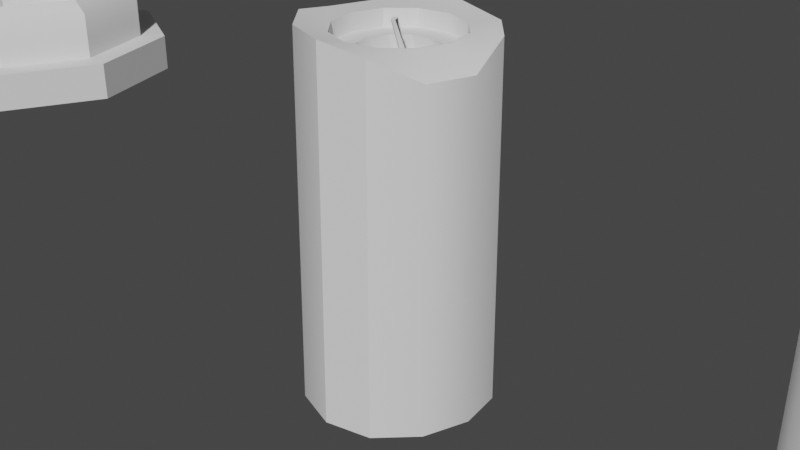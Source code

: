 # Source: Candle.blend  (saved by Blender 3.5.10; exported with 4.5.12 LTS)
import bpy
from mathutils import Matrix  # noqa: F401  (used for matrix-valued properties, if any)

bpy.ops.wm.read_factory_settings(use_empty=True)
scene = bpy.context.scene
scene.name = 'Scene'

# ---- collections
col_collection = bpy.data.collections.new('Collection'); scene.collection.children.link(col_collection)

# ---- node groups
ng_auto_smooth = bpy.data.node_groups.new('Auto Smooth', 'GeometryNodeTree')
_s = ng_auto_smooth.interface.new_socket(name='Geometry', in_out='OUTPUT', socket_type='NodeSocketGeometry')
_s = ng_auto_smooth.interface.new_socket(name='Geometry', in_out='INPUT', socket_type='NodeSocketGeometry')
_s = ng_auto_smooth.interface.new_socket(name='Angle', in_out='INPUT', socket_type='NodeSocketFloat')
_s.subtype = 'ANGLE'
_s.min_value = 0.0
_s.max_value = 3.142
ng_auto_smooth.is_modifier = True
_N = ng_auto_smooth.nodes; _L = ng_auto_smooth.links
n0 = _N.new('NodeGroupOutput'); n0.name = 'Group Output'; n0.location = (480, -100)
n1 = _N.new('NodeGroupInput'); n1.name = 'Group Input'; n1.location = (-420, -300)
n2 = _N.new('NodeGroupInput'); n2.name = 'Group Input.001'; n2.location = (-60, -100)
n3 = _N.new('GeometryNodeSetShadeSmooth'); n3.name = 'Set Shade Smooth'; n3.location = (120, -100)
n3.domain = 'EDGE'
n4 = _N.new('GeometryNodeSetShadeSmooth'); n4.name = 'Set Shade Smooth.001'; n4.location = (300, -100)
n5 = _N.new('GeometryNodeInputMeshEdgeAngle'); n5.name = 'Edge Angle'; n5.location = (-420, -220)
n6 = _N.new('GeometryNodeInputEdgeSmooth'); n6.name = 'Is Edge Smooth'; n6.location = (-60, -160)
n7 = _N.new('GeometryNodeInputShadeSmooth'); n7.name = 'Is Face Smooth'; n7.location = (-240, -340)
n8 = _N.new('FunctionNodeBooleanMath'); n8.name = 'Boolean Math'; n8.location = (-60, -220)
n9 = _N.new('FunctionNodeCompare'); n9.name = 'Compare'; n9.location = (-240, -180)
n9.operation = 'LESS_EQUAL'
_L.new(n5.outputs[0], n9.inputs[0])
_L.new(n4.outputs[0], n0.inputs[0])
_L.new(n1.outputs[1], n9.inputs[1])
_L.new(n9.outputs[0], n8.inputs[0])
_L.new(n7.outputs[0], n8.inputs[1])
_L.new(n2.outputs[0], n3.inputs[0])
_L.new(n6.outputs[0], n3.inputs[1])
_L.new(n3.outputs[0], n4.inputs[0])
_L.new(n8.outputs[0], n3.inputs[2])
n0.is_active_output = True

# ---- world
world_world = bpy.data.worlds.new('World'); scene.world = world_world
world_world.use_nodes = True; world_world.node_tree.nodes.clear()
_N = world_world.node_tree.nodes; _L = world_world.node_tree.links
n0 = _N.new('ShaderNodeOutputWorld'); n0.name = 'World Output'; n0.location = (300, 300)
n1 = _N.new('ShaderNodeBackground'); n1.name = 'Background'; n1.location = (10, 300)
n1.inputs[0].default_value = (0.05088, 0.05088, 0.05088, 1.0)
_L.new(n1.outputs[0], n0.inputs[0])
n0.is_active_output = True
world_world.color = (0.05088, 0.05088, 0.05088)
world_world.use_sun_shadow = False
world_world.sun_shadow_jitter_overblur = 0.0

# ---- cameras
cam_camera = bpy.data.cameras.new('Camera')
cam_camera.clip_end = 100.0
cam_camera.ortho_scale = 7.314

# ---- meshes
me_cylinder_001 = bpy.data.meshes.new('Cylinder.001')
me_cylinder_001.from_pydata([(0.2138, 1.051, -0.9966), (-5.779e-10, 0.6763, 1.0), (0.5189, 0.8988, -0.9961), (0.3382, 0.5857, 1.0), (0.8988, 0.5189, -0.9961), (0.5857, 0.3382, 1.0), (1.038, 0.0, -0.9809), (0.6763, 3.265e-09, 1.0), (0.8988, -0.5189, -0.9809), (0.5857, -0.3382, 1.0), (0.5189, -0.8988, -0.9961), (0.3382, -0.5857, 1.0), (0.0, -1.038, -1.002), (3.574e-09, -0.6763, 1.0), (-0.5189, -0.8988, -1.002), (-0.3382, -0.5857, 1.0), (-0.8988, -0.5189, -1.002), (-0.5857, -0.3382, 1.0), (-1.038, 1.164e-08, -0.9961), (-0.6763, -1.206e-09, 1.0), (-0.8988, 0.5189, -0.9961), (-0.5857, 0.3382, 1.0), (-0.3047, 0.923, -1.0), (-0.3382, 0.5857, 1.0), (0.5, 0.866, 1.0), (-0.2142, 0.976, 1.033), (0.866, 0.5, 1.0), (1.0, 0.0, 0.8865), (0.866, -0.5, 0.8865), (0.5, -0.866, 1.0), (0.0, -1.0, 1.045), (-0.5, -0.866, 1.045), (-0.866, -0.5, 1.045), (-1.0, 0.0, 1.0), (-0.866, 0.5, 1.0), (-0.7138, 0.8522, 1.004), (0.3485, 0.6036, 1.0), (1.338e-09, 0.697, 1.0), (0.6036, 0.3485, 1.0), (0.697, 1.03e-09, 1.0), (0.6036, -0.3485, 1.0), (0.3485, -0.6036, 1.0), (1.338e-09, -0.697, 1.0), (-0.3485, -0.6036, 1.0), (-0.6036, -0.3485, 1.0), (-0.697, 1.03e-09, 1.0), (-0.6036, 0.3485, 1.0), (-0.3485, 0.6036, 1.0), (0.2154, 0.3731, 0.9004), (-1.818e-08, 0.4309, 0.9022), (0.3731, 0.2154, 0.9004), (0.4309, 3.324e-09, 0.9022), (0.3731, -0.2154, 0.9022), (0.2154, -0.3731, 0.9022), (-1.27e-08, -0.4309, 0.9022), (-0.2154, -0.3731, 0.9022), (-0.3731, -0.2154, 0.9022), (-0.4309, -1.973e-09, 0.9022), (-0.3731, 0.2154, 0.9022), (-0.2154, 0.3731, 0.9022), (0.3382, 0.5857, 0.9022), (-2.592e-08, 0.6763, 0.9022), (0.5857, 0.3382, 0.9022), (0.6763, 3.265e-09, 0.9022), (0.5857, -0.3382, 0.9022), (0.3382, -0.5857, 0.9022), (-2.176e-08, -0.6763, 0.9022), (-0.3382, -0.5857, 0.9022), (-0.5857, -0.3382, 0.9022), (-0.6763, -1.206e-09, 0.9022), (-0.5857, 0.3382, 0.9022), (-0.3382, 0.5857, 0.9022), (-0.004375, 0.01819, 0.8688), (0.01347, 0.01321, 0.8688), (-0.01744, 0.03108, 0.8701), (-0.02222, 0.04842, 0.8724), (-0.01744, 0.06555, 0.875), (-0.004375, 0.0779, 0.8772), (0.01347, 0.08215, 0.8785), (-0.02638, 0.03033, 0.8749), (-0.01331, 0.01745, 0.8736), (0.04917, 0.04694, 0.875), (0.04408, 0.08095, 0.8683), (0.03101, 0.06861, 0.866), (0.2154, 0.3731, 0.7972), (-4.091e-08, 0.4309, 0.7954), (0.3731, 0.2154, 0.7972), (0.4309, 3.324e-09, 0.7954), (0.3731, -0.2154, 0.7954), (0.2154, -0.3731, 0.7954), (-3.542e-08, -0.4309, 0.7954), (-0.2731, -0.42, 0.7917), (-0.4308, -0.2623, 0.7917), (-0.4309, -1.973e-09, 0.7954), (-0.3734, 0.2666, 0.7913), (-0.2157, 0.4243, 0.7913), (-0.03132, -0.07717, 1.039), (-0.01347, -0.08215, 1.039), (-0.04439, -0.06428, 1.041), (-0.04917, -0.04694, 1.043), (-0.04439, -0.02981, 1.046), (-0.03132, -0.01746, 1.048), (-0.01347, -0.01321, 1.049), (0.004375, -0.01819, 1.049), (0.01744, -0.03108, 1.048), (0.02222, -0.04842, 1.046), (0.01744, -0.06555, 1.043), (0.004375, -0.0779, 1.041)], [], [(0, 25, 24, 2), (2, 24, 26, 4), (4, 26, 27, 6), (6, 27, 28, 8), (8, 28, 29, 10), (10, 29, 30, 12), (12, 30, 31, 14), (14, 31, 32, 16), (16, 32, 33, 18), (18, 33, 34, 20), (3, 1, 61, 60), (20, 34, 35, 22), (22, 35, 25, 0), (0, 2, 4, 6, 8, 10, 12, 14, 16, 18, 20, 22), (37, 36, 24, 25), (36, 38, 26, 24), (38, 39, 27, 26), (39, 40, 28, 27), (40, 41, 29, 28), (41, 42, 30, 29), (42, 43, 31, 30), (43, 44, 32, 31), (44, 45, 33, 32), (45, 46, 34, 33), (46, 47, 35, 34), (47, 37, 25, 35), (1, 3, 36, 37), (3, 5, 38, 36), (5, 7, 39, 38), (7, 9, 40, 39), (9, 11, 41, 40), (11, 13, 42, 41), (13, 15, 43, 42), (15, 17, 44, 43), (17, 19, 45, 44), (19, 21, 46, 45), (21, 23, 47, 46), (23, 1, 37, 47), (55, 54, 90, 91), (17, 15, 67, 68), (11, 9, 64, 65), (1, 23, 71, 61), (5, 3, 60, 62), (19, 17, 68, 69), (13, 11, 65, 66), (7, 5, 62, 63), (21, 19, 69, 70), (15, 13, 66, 67), (9, 7, 63, 64), (23, 21, 70, 71), (49, 48, 60, 61), (48, 50, 62, 60), (50, 51, 63, 62), (51, 52, 64, 63), (52, 53, 65, 64), (53, 54, 66, 65), (54, 55, 67, 66), (55, 56, 68, 67), (56, 57, 69, 68), (57, 58, 70, 69), (58, 59, 71, 70), (59, 49, 61, 71), (82, 81, 105, 106), (52, 51, 87, 88), (59, 58, 94, 95), (48, 49, 85, 84), (56, 55, 91, 92), (53, 52, 88, 89), (49, 59, 95, 85), (50, 48, 84, 86), (57, 56, 92, 93), (54, 53, 89, 90), (51, 50, 86, 87), (58, 57, 93, 94), (73, 72, 84, 85), (72, 74, 86, 84), (74, 75, 87, 86), (75, 76, 88, 87), (76, 77, 89, 88), (77, 78, 90, 89), (78, 79, 91, 90), (79, 92, 80, 91), (80, 81, 93, 92), (81, 82, 94, 93), (82, 83, 95, 94), (83, 73, 85, 95), (96, 97, 107, 106, 105, 104, 103, 102, 101, 100, 99, 98), (79, 78, 102, 103), (76, 75, 99, 100), (83, 82, 106, 107), (72, 73, 97, 96), (80, 79, 103, 104), (77, 76, 100, 101), (73, 83, 107, 97), (74, 72, 96, 98), (81, 80, 104, 105), (78, 77, 101, 102), (75, 74, 98, 99), (92, 91, 80, 79), (92, 91, 80), (79, 92, 80)])
me_cylinder_001.polygons.foreach_set('use_smooth', [1, 1, 1, 1, 1, 1, 1, 1, 1, 1, 1, 1, 1, 1, 1, 1, 1, 1, 1, 1, 1, 1, 1, 1, 1, 1, 1, 1, 1, 1, 1, 1, 1, 1, 1, 1, 1, 1, 1, 1, 1, 1, 1, 1, 1, 1, 1, 1, 1, 1, 1, 1, 1, 1, 1, 1, 1, 1, 1, 1, 1, 1, 1, 1, 1, 1, 1, 1, 1, 1, 1, 1, 1, 1, 1, 1, 1, 1, 1, 1, 1, 1, 1, 1, 1, 1, 1, 1, 1, 1, 1, 1, 1, 1, 1, 1, 1, 1, 1, 0, 0])
_uv = me_cylinder_001.uv_layers.new(name='UVMap')
_uv.uv.foreach_set('vector', [1.0, 0.5, 1.0, 1.0, 0.9167, 1.0, 0.9167, 0.5, 0.9167, 0.5, 0.9167, 1.0, 0.8333, 1.0, 0.8333, 0.5, 0.8333, 0.5, 0.8333, 1.0, 0.75, 1.0, 0.75, 0.5, 0.75, 0.5, 0.75, 1.0, 0.6667, 1.0, 0.6667, 0.5, 0.6667, 0.5, 0.6667, 1.0, 0.5833, 1.0, 0.5833, 0.5, 0.5833, 0.5, 0.5833, 1.0, 0.5, 1.0, 0.5, 0.5, 0.5, 0.5, 0.5, 1.0, 0.4167, 1.0, 0.4167, 0.5, 0.4167, 0.5, 0.4167, 1.0, 0.3333, 1.0, 0.3333, 0.5, 0.3333, 0.5, 0.3333, 1.0, 0.25, 1.0, 0.25, 0.5, 0.25, 0.5, 0.25, 1.0, 0.1667, 1.0, 0.1667, 0.5, 0.3381, 0.4026, 0.25, 0.4262, 0.25, 0.4262, 0.3381, 0.4026, 0.1667, 0.5, 0.1667, 1.0, 0.08333, 1.0, 0.08333, 0.5, 0.08333, 0.5, 0.08333, 1.0, 7.451e-08, 1.0, 7.451e-08, 0.5, 0.75, 0.49, 0.87, 0.4578, 0.9578, 0.37, 0.99, 0.25, 0.9578, 0.13, 0.87, 0.04215, 0.75, 0.01, 0.63, 0.04215, 0.5422, 0.13, 0.51, 0.25, 0.5422, 0.37, 0.63, 0.4578, 0.25, 0.4316, 0.3408, 0.4073, 0.37, 0.4578, 0.25, 0.49, 0.3408, 0.4073, 0.4073, 0.3408, 0.4578, 0.37, 0.37, 0.4578, 0.4073, 0.3408, 0.4316, 0.25, 0.49, 0.25, 0.4578, 0.37, 0.4316, 0.25, 0.4073, 0.1592, 0.4578, 0.13, 0.49, 0.25, 0.4073, 0.1592, 0.3408, 0.09274, 0.37, 0.04215, 0.4578, 0.13, 0.3408, 0.09274, 0.25, 0.06842, 0.25, 0.01, 0.37, 0.04215, 0.25, 0.06842, 0.1592, 0.09274, 0.13, 0.04215, 0.25, 0.01, 0.1592, 0.09274, 0.09274, 0.1592, 0.04215, 0.13, 0.13, 0.04215, 0.09274, 0.1592, 0.06842, 0.25, 0.01, 0.25, 0.04215, 0.13, 0.06842, 0.25, 0.09274, 0.3408, 0.04215, 0.37, 0.01, 0.25, 0.09274, 0.3408, 0.1592, 0.4073, 0.13, 0.4578, 0.04215, 0.37, 0.1592, 0.4073, 0.25, 0.4316, 0.25, 0.49, 0.13, 0.4578, 0.25, 0.4262, 0.3381, 0.4026, 0.3408, 0.4073, 0.25, 0.4316, 0.3381, 0.4026, 0.4026, 0.3381, 0.4073, 0.3408, 0.3408, 0.4073, 0.4026, 0.3381, 0.4262, 0.25, 0.4316, 0.25, 0.4073, 0.3408, 0.4262, 0.25, 0.4026, 0.1619, 0.4073, 0.1592, 0.4316, 0.25, 0.4026, 0.1619, 0.3381, 0.09742, 0.3408, 0.09274, 0.4073, 0.1592, 0.3381, 0.09742, 0.25, 0.07381, 0.25, 0.06842, 0.3408, 0.09274, 0.25, 0.07381, 0.1619, 0.09742, 0.1592, 0.09274, 0.25, 0.06842, 0.1619, 0.09742, 0.09742, 0.1619, 0.09274, 0.1592, 0.1592, 0.09274, 0.09742, 0.1619, 0.07381, 0.25, 0.06842, 0.25, 0.09274, 0.1592, 0.07381, 0.25, 0.09742, 0.3381, 0.09274, 0.3408, 0.06842, 0.25, 0.09742, 0.3381, 0.1619, 0.4026, 0.1592, 0.4073, 0.09274, 0.3408, 0.1619, 0.4026, 0.25, 0.4262, 0.25, 0.4316, 0.1592, 0.4073, 0.1644, 0.1018, 0.25, 0.07888, 0.25, 0.07888, 0.1644, 0.1018, 0.09742, 0.1619, 0.1619, 0.09742, 0.1619, 0.09742, 0.09742, 0.1619, 0.3381, 0.09742, 0.4026, 0.1619, 0.4026, 0.1619, 0.3381, 0.09742, 0.25, 0.4262, 0.1619, 0.4026, 0.1619, 0.4026, 0.25, 0.4262, 0.4026, 0.3381, 0.3381, 0.4026, 0.3381, 0.4026, 0.4026, 0.3381, 0.07381, 0.25, 0.09742, 0.1619, 0.09742, 0.1619, 0.07381, 0.25, 0.25, 0.07381, 0.3381, 0.09742, 0.3381, 0.09742, 0.25, 0.07381, 0.4262, 0.25, 0.4026, 0.3381, 0.4026, 0.3381, 0.4262, 0.25, 0.09742, 0.3381, 0.07381, 0.25, 0.07381, 0.25, 0.09742, 0.3381, 0.1619, 0.09742, 0.25, 0.07381, 0.25, 0.07381, 0.1619, 0.09742, 0.4026, 0.1619, 0.4262, 0.25, 0.4262, 0.25, 0.4026, 0.1619, 0.1619, 0.4026, 0.09742, 0.3381, 0.09742, 0.3381, 0.1619, 0.4026, 0.25, 0.4211, 0.3356, 0.3982, 0.3381, 0.4026, 0.25, 0.4262, 0.3356, 0.3982, 0.3982, 0.3356, 0.4026, 0.3381, 0.3381, 0.4026, 0.3982, 0.3356, 0.4211, 0.25, 0.4262, 0.25, 0.4026, 0.3381, 0.4211, 0.25, 0.3982, 0.1644, 0.4026, 0.1619, 0.4262, 0.25, 0.3982, 0.1644, 0.3356, 0.1018, 0.3381, 0.09742, 0.4026, 0.1619, 0.3356, 0.1018, 0.25, 0.07888, 0.25, 0.07381, 0.3381, 0.09742, 0.25, 0.07888, 0.1644, 0.1018, 0.1619, 0.09742, 0.25, 0.07381, 0.1644, 0.1018, 0.1018, 0.1644, 0.09742, 0.1619, 0.1619, 0.09742, 0.1018, 0.1644, 0.07888, 0.25, 0.07381, 0.25, 0.09742, 0.1619, 0.07888, 0.25, 0.1018, 0.3356, 0.09742, 0.3381, 0.07381, 0.25, 0.1018, 0.3356, 0.1644, 0.3982, 0.1619, 0.4026, 0.09742, 0.3381, 0.1644, 0.3982, 0.25, 0.4211, 0.25, 0.4262, 0.1619, 0.4026, 0.1214, 0.3242, 0.1015, 0.25, 0.1015, 0.25, 0.1214, 0.3242, 0.3982, 0.1644, 0.4211, 0.25, 0.4211, 0.25, 0.3982, 0.1644, 0.1644, 0.3982, 0.1018, 0.3356, 0.1018, 0.3356, 0.1644, 0.3982, 0.3356, 0.3982, 0.25, 0.4211, 0.25, 0.4211, 0.3356, 0.3982, 0.1018, 0.1644, 0.1644, 0.1018, 0.1644, 0.1018, 0.1018, 0.1644, 0.3356, 0.1018, 0.3982, 0.1644, 0.3982, 0.1644, 0.3356, 0.1018, 0.25, 0.4211, 0.1644, 0.3982, 0.1644, 0.3982, 0.25, 0.4211, 0.3982, 0.3356, 0.3356, 0.3982, 0.3356, 0.3982, 0.3982, 0.3356, 0.07888, 0.25, 0.1018, 0.1644, 0.1018, 0.1644, 0.07888, 0.25, 0.25, 0.07888, 0.3356, 0.1018, 0.3356, 0.1018, 0.25, 0.07888, 0.4211, 0.25, 0.3982, 0.3356, 0.3982, 0.3356, 0.4211, 0.25, 0.1018, 0.3356, 0.07888, 0.25, 0.07888, 0.25, 0.1018, 0.3356, 0.25, 0.3985, 0.3242, 0.3786, 0.3356, 0.3982, 0.25, 0.4211, 0.3242, 0.3786, 0.3786, 0.3242, 0.3982, 0.3356, 0.3356, 0.3982, 0.3786, 0.3242, 0.3985, 0.25, 0.4211, 0.25, 0.3982, 0.3356, 0.3985, 0.25, 0.3786, 0.1758, 0.3982, 0.1644, 0.4211, 0.25, 0.3786, 0.1758, 0.3242, 0.1214, 0.3356, 0.1018, 0.3982, 0.1644, 0.3242, 0.1214, 0.25, 0.1015, 0.25, 0.07888, 0.3356, 0.1018, 0.25, 0.1015, 0.1758, 0.1214, 0.1644, 0.1018, 0.25, 0.07888, 0.1758, 0.1214, 0.1018, 0.1644, 0.1214, 0.1758, 0.1644, 0.1018, 0.1214, 0.1758, 0.1015, 0.25, 0.07888, 0.25, 0.1018, 0.1644, 0.1015, 0.25, 0.1214, 0.3242, 0.1018, 0.3356, 0.07888, 0.25, 0.1214, 0.3242, 0.1758, 0.3786, 0.1644, 0.3982, 0.1018, 0.3356, 0.1758, 0.3786, 0.25, 0.3985, 0.25, 0.4211, 0.1644, 0.3982, 0.3242, 0.3786, 0.25, 0.3985, 0.1758, 0.3786, 0.1214, 0.3242, 0.1015, 0.25, 0.1214, 0.1758, 0.1758, 0.1214, 0.25, 0.1015, 0.3242, 0.1214, 0.3786, 0.1758, 0.3985, 0.25, 0.3786, 0.3242, 0.1758, 0.1214, 0.25, 0.1015, 0.25, 0.1015, 0.1758, 0.1214, 0.3786, 0.1758, 0.3985, 0.25, 0.3985, 0.25, 0.3786, 0.1758, 0.1758, 0.3786, 0.1214, 0.3242, 0.1214, 0.3242, 0.1758, 0.3786, 0.3242, 0.3786, 0.25, 0.3985, 0.25, 0.3985, 0.3242, 0.3786, 0.1214, 0.1758, 0.1758, 0.1214, 0.1758, 0.1214, 0.1214, 0.1758, 0.3242, 0.1214, 0.3786, 0.1758, 0.3786, 0.1758, 0.3242, 0.1214, 0.25, 0.3985, 0.1758, 0.3786, 0.1758, 0.3786, 0.25, 0.3985, 0.3786, 0.3242, 0.3242, 0.3786, 0.3242, 0.3786, 0.3786, 0.3242, 0.1015, 0.25, 0.1214, 0.1758, 0.1214, 0.1758, 0.1015, 0.25, 0.25, 0.1015, 0.3242, 0.1214, 0.3242, 0.1214, 0.25, 0.1015, 0.3985, 0.25, 0.3786, 0.3242, 0.3786, 0.3242, 0.3985, 0.25, 0.1018, 0.1644, 0.1644, 0.1018, 0.1214, 0.1758, 0.1758, 0.1214, 0.0, 0.0, 0.0, 0.0, 0.0, 0.0, 0.0, 0.0, 0.0, 0.0, 0.0, 0.0])
me_cylinder_001.update()
me_cylinder_002 = bpy.data.meshes.new('Cylinder.002')
me_cylinder_002.from_pydata([(-0.00156, 0.2846, -0.2657), (-0.00156, 0.1855, 3.209), (0.1407, 0.2464, -0.2183), (0.09112, 0.1606, 3.209), (0.2448, 0.1423, -0.2766), (0.159, 0.0928, 3.209), (0.2829, 0.0001161, -0.3258), (0.1838, 0.000116, 3.209), (0.2448, -0.1421, -0.3374), (0.159, -0.09256, 3.209), (0.1407, -0.2462, -0.3551), (0.09112, -0.1604, 3.209), (-0.00156, -0.2843, -0.3433), (-0.00156, -0.1852, 3.062), (-0.1438, -0.2462, -0.3433), (-0.09424, -0.1604, 3.062), (-0.2479, -0.1421, -0.3719), (-0.1621, -0.09256, 3.234), (-0.286, 0.0001161, -0.3719), (-0.1869, 0.000116, 3.234), (-0.2479, 0.1423, -0.3258), (-0.1621, 0.0928, 3.209), (-0.1438, 0.2464, -0.3258), (-0.09424, 0.1606, 3.209), (0.1355, 0.2375, 3.101), (-0.00156, 0.2742, 3.148), (0.2358, 0.1372, 3.159), (0.2725, 0.000116, 3.209), (0.2358, -0.1369, 3.22), (0.1355, -0.2372, 3.238), (-0.00156, -0.274, 3.226), (-0.1386, -0.2372, 3.226), (-0.2389, -0.1369, 3.255), (-0.2756, 0.0001161, 3.255), (-0.2389, 0.1372, 3.209), (-0.1386, 0.2375, 3.209), (0.09396, 0.1656, 3.209), (-0.00156, 0.1912, 3.209), (0.1639, 0.09563, 3.209), (0.1895, 0.000116, 3.209), (0.1639, -0.0954, 3.209), (0.09396, -0.1653, 3.209), (-0.00156, -0.1909, 3.209), (-0.09708, -0.1653, 3.209), (-0.167, -0.0954, 3.209), (-0.1926, 0.000116, 3.209), (-0.167, 0.09563, 3.209), (-0.09708, 0.1656, 3.209), (0.05748, 0.1024, 3.036), (-0.00156, 0.1182, 3.036), (0.1007, 0.05916, 3.036), (0.1165, 0.000116, 3.036), (0.1007, -0.05893, 3.036), (0.05748, -0.1021, 3.036), (-0.00156, -0.118, 3.036), (-0.0606, -0.1021, 3.036), (-0.1038, -0.05893, 3.036), (-0.1196, 0.000116, 3.036), (-0.1038, 0.05916, 3.036), (-0.0606, 0.1024, 3.036), (0.09112, 0.1606, 3.036), (-0.00156, 0.1855, 3.036), (0.159, 0.0928, 3.036), (0.1838, 0.000116, 3.036), (0.159, -0.09256, 3.036), (0.09112, -0.1604, 3.036), (-0.00156, -0.1852, 3.182), (-0.09424, -0.1604, 3.182), (-0.1621, -0.09256, 3.01), (-0.1869, 0.000116, 3.01), (-0.1621, 0.0928, 3.036), (-0.09424, 0.1606, 3.036), (-0.002759, 0.005102, 2.977), (0.002133, 0.003736, 2.977), (-0.00634, 0.008634, 2.979), (-0.007651, 0.01339, 2.983), (-0.00634, 0.01808, 2.988), (-0.002759, 0.02147, 2.992), (0.002133, 0.02263, 2.994), (-0.008789, 0.00843, 2.987), (-0.005208, 0.004898, 2.985), (0.01192, 0.01298, 2.988), (0.01052, 0.0223, 2.976), (0.00694, 0.01892, 2.972), (0.05748, 0.1024, 2.847), (-0.00156, 0.1182, 2.847), (0.1007, 0.05916, 2.847), (0.1165, 0.000116, 2.847), (0.1007, -0.05893, 2.847), (0.05748, -0.1021, 2.847), (-0.00156, -0.118, 2.847), (-0.07642, -0.115, 2.84), (-0.1196, -0.07176, 2.84), (-0.1196, 0.000116, 2.847), (-0.1039, 0.07318, 2.84), (-0.06069, 0.1164, 2.84), (-0.01014, -0.02103, 3.278), (-0.005253, -0.0224, 3.278), (-0.01373, -0.0175, 3.28), (-0.01504, -0.01275, 3.284), (-0.01373, -0.008053, 3.289), (-0.01014, -0.004668, 3.293), (-0.005253, -0.003503, 3.295), (-0.0003608, -0.00487, 3.295), (0.00322, -0.008402, 3.293), (0.004531, -0.01315, 3.289), (0.00322, -0.01785, 3.284), (-0.0003608, -0.02123, 3.28)], [], [(0, 25, 24, 2), (2, 24, 26, 4), (4, 26, 27, 6), (6, 27, 28, 8), (8, 28, 29, 10), (10, 29, 30, 12), (12, 30, 31, 14), (14, 31, 32, 16), (16, 32, 33, 18), (18, 33, 34, 20), (3, 1, 61, 60), (20, 34, 35, 22), (22, 35, 25, 0), (0, 2, 4, 6, 8, 10, 12, 14, 16, 18, 20, 22), (37, 36, 24, 25), (36, 38, 26, 24), (38, 39, 27, 26), (39, 40, 28, 27), (40, 41, 29, 28), (41, 42, 30, 29), (42, 43, 31, 30), (43, 44, 32, 31), (44, 45, 33, 32), (45, 46, 34, 33), (46, 47, 35, 34), (47, 37, 25, 35), (1, 3, 36, 37), (3, 5, 38, 36), (5, 7, 39, 38), (7, 9, 40, 39), (9, 11, 41, 40), (11, 13, 42, 41), (13, 15, 43, 42), (15, 17, 44, 43), (17, 19, 45, 44), (19, 21, 46, 45), (21, 23, 47, 46), (23, 1, 37, 47), (55, 54, 90, 91), (17, 15, 67, 68), (11, 9, 64, 65), (1, 23, 71, 61), (5, 3, 60, 62), (19, 17, 68, 69), (13, 11, 65, 66), (7, 5, 62, 63), (21, 19, 69, 70), (15, 13, 66, 67), (9, 7, 63, 64), (23, 21, 70, 71), (49, 48, 60, 61), (48, 50, 62, 60), (50, 51, 63, 62), (51, 52, 64, 63), (52, 53, 65, 64), (53, 54, 66, 65), (54, 55, 67, 66), (55, 56, 68, 67), (56, 57, 69, 68), (57, 58, 70, 69), (58, 59, 71, 70), (59, 49, 61, 71), (82, 81, 105, 106), (52, 51, 87, 88), (59, 58, 94, 95), (48, 49, 85, 84), (56, 55, 91, 92), (53, 52, 88, 89), (49, 59, 95, 85), (50, 48, 84, 86), (57, 56, 92, 93), (54, 53, 89, 90), (51, 50, 86, 87), (58, 57, 93, 94), (73, 72, 84, 85), (72, 74, 86, 84), (74, 75, 87, 86), (75, 76, 88, 87), (76, 77, 89, 88), (77, 78, 90, 89), (78, 79, 91, 90), (79, 92, 80, 91), (80, 81, 93, 92), (81, 82, 94, 93), (82, 83, 95, 94), (83, 73, 85, 95), (96, 97, 107, 106, 105, 104, 103, 102, 101, 100, 99, 98), (79, 78, 102, 103), (76, 75, 99, 100), (83, 82, 106, 107), (72, 73, 97, 96), (80, 79, 103, 104), (77, 76, 100, 101), (73, 83, 107, 97), (74, 72, 96, 98), (81, 80, 104, 105), (78, 77, 101, 102), (75, 74, 98, 99), (92, 91, 80, 79), (92, 91, 80), (79, 92, 80)])
me_cylinder_002.polygons.foreach_set('use_smooth', [1, 1, 1, 1, 1, 1, 1, 1, 1, 1, 1, 1, 1, 1, 1, 1, 1, 1, 1, 1, 1, 1, 1, 1, 1, 1, 1, 1, 1, 1, 1, 1, 1, 1, 1, 1, 1, 1, 1, 1, 1, 1, 1, 1, 1, 1, 1, 1, 1, 1, 1, 1, 1, 1, 1, 1, 1, 1, 1, 1, 1, 1, 1, 1, 1, 1, 1, 1, 1, 1, 1, 1, 1, 1, 1, 1, 1, 1, 1, 1, 1, 1, 1, 1, 1, 1, 1, 1, 1, 1, 1, 1, 1, 1, 1, 1, 1, 1, 1, 0, 0])
_uv = me_cylinder_002.uv_layers.new(name='UVMap')
_uv.uv.foreach_set('vector', [1.0, 0.5, 1.0, 1.0, 0.9167, 1.0, 0.9167, 0.5, 0.9167, 0.5, 0.9167, 1.0, 0.8333, 1.0, 0.8333, 0.5, 0.8333, 0.5, 0.8333, 1.0, 0.75, 1.0, 0.75, 0.5, 0.75, 0.5, 0.75, 1.0, 0.6667, 1.0, 0.6667, 0.5, 0.6667, 0.5, 0.6667, 1.0, 0.5833, 1.0, 0.5833, 0.5, 0.5833, 0.5, 0.5833, 1.0, 0.5, 1.0, 0.5, 0.5, 0.5, 0.5, 0.5, 1.0, 0.4167, 1.0, 0.4167, 0.5, 0.4167, 0.5, 0.4167, 1.0, 0.3333, 1.0, 0.3333, 0.5, 0.3333, 0.5, 0.3333, 1.0, 0.25, 1.0, 0.25, 0.5, 0.25, 0.5, 0.25, 1.0, 0.1667, 1.0, 0.1667, 0.5, 0.3381, 0.4026, 0.25, 0.4262, 0.25, 0.4262, 0.3381, 0.4026, 0.1667, 0.5, 0.1667, 1.0, 0.08333, 1.0, 0.08333, 0.5, 0.08333, 0.5, 0.08333, 1.0, 7.451e-08, 1.0, 7.451e-08, 0.5, 0.75, 0.49, 0.87, 0.4578, 0.9578, 0.37, 0.99, 0.25, 0.9578, 0.13, 0.87, 0.04215, 0.75, 0.01, 0.63, 0.04215, 0.5422, 0.13, 0.51, 0.25, 0.5422, 0.37, 0.63, 0.4578, 0.25, 0.4316, 0.3408, 0.4073, 0.37, 0.4578, 0.25, 0.49, 0.3408, 0.4073, 0.4073, 0.3408, 0.4578, 0.37, 0.37, 0.4578, 0.4073, 0.3408, 0.4316, 0.25, 0.49, 0.25, 0.4578, 0.37, 0.4316, 0.25, 0.4073, 0.1592, 0.4578, 0.13, 0.49, 0.25, 0.4073, 0.1592, 0.3408, 0.09274, 0.37, 0.04215, 0.4578, 0.13, 0.3408, 0.09274, 0.25, 0.06842, 0.25, 0.01, 0.37, 0.04215, 0.25, 0.06842, 0.1592, 0.09274, 0.13, 0.04215, 0.25, 0.01, 0.1592, 0.09274, 0.09274, 0.1592, 0.04215, 0.13, 0.13, 0.04215, 0.09274, 0.1592, 0.06842, 0.25, 0.01, 0.25, 0.04215, 0.13, 0.06842, 0.25, 0.09274, 0.3408, 0.04215, 0.37, 0.01, 0.25, 0.09274, 0.3408, 0.1592, 0.4073, 0.13, 0.4578, 0.04215, 0.37, 0.1592, 0.4073, 0.25, 0.4316, 0.25, 0.49, 0.13, 0.4578, 0.25, 0.4262, 0.3381, 0.4026, 0.3408, 0.4073, 0.25, 0.4316, 0.3381, 0.4026, 0.4026, 0.3381, 0.4073, 0.3408, 0.3408, 0.4073, 0.4026, 0.3381, 0.4262, 0.25, 0.4316, 0.25, 0.4073, 0.3408, 0.4262, 0.25, 0.4026, 0.1619, 0.4073, 0.1592, 0.4316, 0.25, 0.4026, 0.1619, 0.3381, 0.09742, 0.3408, 0.09274, 0.4073, 0.1592, 0.3381, 0.09742, 0.25, 0.07381, 0.25, 0.06842, 0.3408, 0.09274, 0.25, 0.07381, 0.1619, 0.09742, 0.1592, 0.09274, 0.25, 0.06842, 0.1619, 0.09742, 0.09742, 0.1619, 0.09274, 0.1592, 0.1592, 0.09274, 0.09742, 0.1619, 0.07381, 0.25, 0.06842, 0.25, 0.09274, 0.1592, 0.07381, 0.25, 0.09742, 0.3381, 0.09274, 0.3408, 0.06842, 0.25, 0.09742, 0.3381, 0.1619, 0.4026, 0.1592, 0.4073, 0.09274, 0.3408, 0.1619, 0.4026, 0.25, 0.4262, 0.25, 0.4316, 0.1592, 0.4073, 0.1644, 0.1018, 0.25, 0.07888, 0.25, 0.07888, 0.1644, 0.1018, 0.09742, 0.1619, 0.1619, 0.09742, 0.1619, 0.09742, 0.09742, 0.1619, 0.3381, 0.09742, 0.4026, 0.1619, 0.4026, 0.1619, 0.3381, 0.09742, 0.25, 0.4262, 0.1619, 0.4026, 0.1619, 0.4026, 0.25, 0.4262, 0.4026, 0.3381, 0.3381, 0.4026, 0.3381, 0.4026, 0.4026, 0.3381, 0.07381, 0.25, 0.09742, 0.1619, 0.09742, 0.1619, 0.07381, 0.25, 0.25, 0.07381, 0.3381, 0.09742, 0.3381, 0.09742, 0.25, 0.07381, 0.4262, 0.25, 0.4026, 0.3381, 0.4026, 0.3381, 0.4262, 0.25, 0.09742, 0.3381, 0.07381, 0.25, 0.07381, 0.25, 0.09742, 0.3381, 0.1619, 0.09742, 0.25, 0.07381, 0.25, 0.07381, 0.1619, 0.09742, 0.4026, 0.1619, 0.4262, 0.25, 0.4262, 0.25, 0.4026, 0.1619, 0.1619, 0.4026, 0.09742, 0.3381, 0.09742, 0.3381, 0.1619, 0.4026, 0.25, 0.4211, 0.3356, 0.3982, 0.3381, 0.4026, 0.25, 0.4262, 0.3356, 0.3982, 0.3982, 0.3356, 0.4026, 0.3381, 0.3381, 0.4026, 0.3982, 0.3356, 0.4211, 0.25, 0.4262, 0.25, 0.4026, 0.3381, 0.4211, 0.25, 0.3982, 0.1644, 0.4026, 0.1619, 0.4262, 0.25, 0.3982, 0.1644, 0.3356, 0.1018, 0.3381, 0.09742, 0.4026, 0.1619, 0.3356, 0.1018, 0.25, 0.07888, 0.25, 0.07381, 0.3381, 0.09742, 0.25, 0.07888, 0.1644, 0.1018, 0.1619, 0.09742, 0.25, 0.07381, 0.1644, 0.1018, 0.1018, 0.1644, 0.09742, 0.1619, 0.1619, 0.09742, 0.1018, 0.1644, 0.07888, 0.25, 0.07381, 0.25, 0.09742, 0.1619, 0.07888, 0.25, 0.1018, 0.3356, 0.09742, 0.3381, 0.07381, 0.25, 0.1018, 0.3356, 0.1644, 0.3982, 0.1619, 0.4026, 0.09742, 0.3381, 0.1644, 0.3982, 0.25, 0.4211, 0.25, 0.4262, 0.1619, 0.4026, 0.1214, 0.3242, 0.1015, 0.25, 0.1015, 0.25, 0.1214, 0.3242, 0.3982, 0.1644, 0.4211, 0.25, 0.4211, 0.25, 0.3982, 0.1644, 0.1644, 0.3982, 0.1018, 0.3356, 0.1018, 0.3356, 0.1644, 0.3982, 0.3356, 0.3982, 0.25, 0.4211, 0.25, 0.4211, 0.3356, 0.3982, 0.1018, 0.1644, 0.1644, 0.1018, 0.1644, 0.1018, 0.1018, 0.1644, 0.3356, 0.1018, 0.3982, 0.1644, 0.3982, 0.1644, 0.3356, 0.1018, 0.25, 0.4211, 0.1644, 0.3982, 0.1644, 0.3982, 0.25, 0.4211, 0.3982, 0.3356, 0.3356, 0.3982, 0.3356, 0.3982, 0.3982, 0.3356, 0.07888, 0.25, 0.1018, 0.1644, 0.1018, 0.1644, 0.07888, 0.25, 0.25, 0.07888, 0.3356, 0.1018, 0.3356, 0.1018, 0.25, 0.07888, 0.4211, 0.25, 0.3982, 0.3356, 0.3982, 0.3356, 0.4211, 0.25, 0.1018, 0.3356, 0.07888, 0.25, 0.07888, 0.25, 0.1018, 0.3356, 0.25, 0.3985, 0.3242, 0.3786, 0.3356, 0.3982, 0.25, 0.4211, 0.3242, 0.3786, 0.3786, 0.3242, 0.3982, 0.3356, 0.3356, 0.3982, 0.3786, 0.3242, 0.3985, 0.25, 0.4211, 0.25, 0.3982, 0.3356, 0.3985, 0.25, 0.3786, 0.1758, 0.3982, 0.1644, 0.4211, 0.25, 0.3786, 0.1758, 0.3242, 0.1214, 0.3356, 0.1018, 0.3982, 0.1644, 0.3242, 0.1214, 0.25, 0.1015, 0.25, 0.07888, 0.3356, 0.1018, 0.25, 0.1015, 0.1758, 0.1214, 0.1644, 0.1018, 0.25, 0.07888, 0.1758, 0.1214, 0.1018, 0.1644, 0.1214, 0.1758, 0.1644, 0.1018, 0.1214, 0.1758, 0.1015, 0.25, 0.07888, 0.25, 0.1018, 0.1644, 0.1015, 0.25, 0.1214, 0.3242, 0.1018, 0.3356, 0.07888, 0.25, 0.1214, 0.3242, 0.1758, 0.3786, 0.1644, 0.3982, 0.1018, 0.3356, 0.1758, 0.3786, 0.25, 0.3985, 0.25, 0.4211, 0.1644, 0.3982, 0.3242, 0.3786, 0.25, 0.3985, 0.1758, 0.3786, 0.1214, 0.3242, 0.1015, 0.25, 0.1214, 0.1758, 0.1758, 0.1214, 0.25, 0.1015, 0.3242, 0.1214, 0.3786, 0.1758, 0.3985, 0.25, 0.3786, 0.3242, 0.1758, 0.1214, 0.25, 0.1015, 0.25, 0.1015, 0.1758, 0.1214, 0.3786, 0.1758, 0.3985, 0.25, 0.3985, 0.25, 0.3786, 0.1758, 0.1758, 0.3786, 0.1214, 0.3242, 0.1214, 0.3242, 0.1758, 0.3786, 0.3242, 0.3786, 0.25, 0.3985, 0.25, 0.3985, 0.3242, 0.3786, 0.1214, 0.1758, 0.1758, 0.1214, 0.1758, 0.1214, 0.1214, 0.1758, 0.3242, 0.1214, 0.3786, 0.1758, 0.3786, 0.1758, 0.3242, 0.1214, 0.25, 0.3985, 0.1758, 0.3786, 0.1758, 0.3786, 0.25, 0.3985, 0.3786, 0.3242, 0.3242, 0.3786, 0.3242, 0.3786, 0.3786, 0.3242, 0.1015, 0.25, 0.1214, 0.1758, 0.1214, 0.1758, 0.1015, 0.25, 0.25, 0.1015, 0.3242, 0.1214, 0.3242, 0.1214, 0.25, 0.1015, 0.3985, 0.25, 0.3786, 0.3242, 0.3786, 0.3242, 0.3985, 0.25, 0.1018, 0.1644, 0.1644, 0.1018, 0.1214, 0.1758, 0.1758, 0.1214, 0.0, 0.0, 0.0, 0.0, 0.0, 0.0, 0.0, 0.0, 0.0, 0.0, 0.0, 0.0])
me_cylinder_002.update()
me_cylinder_003 = bpy.data.meshes.new('Cylinder.003')
me_cylinder_003.from_pydata([(1.192e-07, 1.275, -0.9694), (-5.779e-10, 0.6763, 1.0), (0.6373, 1.104, -1.05), (0.3382, 0.5857, 1.0), (1.104, 0.6373, -1.05), (0.5857, 0.3382, 1.0), (1.275, 1.421e-08, -1.023), (0.6763, 3.265e-09, 1.0), (1.104, -0.6373, -0.9754), (0.5857, -0.3382, 1.0), (0.6373, -1.104, -0.9754), (0.3382, -0.5857, 1.0), (1.165e-07, -1.275, -1.023), (3.574e-09, -0.6763, 1.0), (-0.6373, -1.104, -1.091), (-0.3382, -0.5857, 1.0), (-1.104, -0.6373, -1.091), (-0.5857, -0.3382, 1.0), (-1.275, 1.421e-08, -1.023), (-0.6763, 0.0, 0.9297), (-1.104, 0.6373, -1.007), (-0.5857, 0.3382, 0.9297), (-0.6373, 1.104, -0.949), (-0.3382, 0.5857, 1.0), (0.5, 0.866, 0.8663), (0.0, 1.0, 1.26), (0.866, 0.5, 0.8663), (1.0, 0.0, 1.0), (0.866, -0.5, 1.231), (0.5, -0.866, 1.231), (0.0, -1.0, 1.0), (-0.5, -0.866, 0.6676), (-0.866, -0.5, 0.6676), (-1.0, 0.0, 1.0), (-0.866, 0.5, 1.079), (-0.5, 0.866, 1.359), (0.3485, 0.6036, 1.0), (1.338e-09, 0.697, 1.0), (0.6036, 0.3485, 1.0), (0.697, 1.03e-09, 1.0), (0.6036, -0.3485, 1.0), (0.3485, -0.6036, 1.0), (1.338e-09, -0.697, 1.0), (-0.3485, -0.6036, 1.0), (-0.6036, -0.3485, 1.0), (-0.697, 1.03e-09, 1.0), (-0.6036, 0.3485, 1.0), (-0.3485, 0.6036, 1.0), (0.2154, 0.3731, 0.619), (-1.818e-08, 0.4309, 0.619), (0.3731, 0.2154, 0.619), (0.4309, 3.324e-09, 0.619), (0.3731, -0.2154, 0.7138), (0.2154, -0.3731, 0.7138), (-1.27e-08, -0.4309, 0.619), (-0.2154, -0.3731, 0.619), (-0.3731, -0.2154, 0.619), (-0.4309, -1.973e-09, 0.619), (-0.3731, 0.2154, 0.7459), (-0.2154, 0.3731, 0.7459), (0.3382, 0.5857, 0.619), (-2.592e-08, 0.6763, 0.619), (0.5857, 0.3382, 0.619), (0.6763, 3.265e-09, 0.619), (0.5857, -0.3382, 0.619), (0.3382, -0.5857, 0.619), (-2.176e-08, -0.6763, 0.619), (-0.3382, -0.5857, 0.619), (-0.5857, -0.3382, 0.619), (-0.6763, 0.0, 0.6894), (-0.5857, 0.3382, 0.6894), (-0.3382, 0.5857, 0.619), (-0.004375, 0.01819, 0.5545), (0.01347, 0.01321, 0.5635), (-0.01744, 0.03108, 0.5084), (-0.02222, 0.04842, 0.5077), (-0.01744, 0.06555, 0.5069), (-0.004375, 0.0779, 0.5629), (0.01347, 0.08215, 0.5642), (-0.02638, 0.03033, 0.5605), (-0.01331, 0.01745, 0.567), (0.04917, 0.04694, 0.5607), (0.04408, 0.08095, 0.5539), (0.03101, 0.06861, 0.56), (0.2154, 0.3731, 0.4811), (-4.098e-08, 0.4309, 0.4729), (0.3731, 0.2154, 0.5316), (0.4309, 3.725e-09, 0.5316), (0.3731, -0.2154, 0.4793), (0.2154, -0.3731, 0.3439), (-3.542e-08, -0.4309, 0.4811), (-0.2731, -0.42, 0.4735), (-0.4308, -0.2623, 0.4735), (-0.4309, -1.973e-09, 0.4811), (-0.3734, 0.2666, 0.358), (-0.2157, 0.4243, 0.3331), (-0.03132, -0.07717, 1.039), (-0.01347, -0.08215, 1.039), (-0.04439, -0.06428, 1.041), (-0.04917, -0.04694, 1.043), (-0.04439, -0.02981, 1.046), (-0.03132, -0.01746, 1.048), (-0.01347, -0.01321, 1.049), (0.004375, -0.01819, 1.049), (0.01744, -0.03108, 1.048), (0.02222, -0.04842, 1.046), (0.01744, -0.06555, 1.043), (0.004375, -0.0779, 1.041)], [], [(0, 25, 24, 2), (2, 24, 26, 4), (4, 26, 27, 6), (6, 27, 28, 8), (8, 28, 29, 10), (10, 29, 30, 12), (12, 30, 31, 14), (14, 31, 32, 16), (16, 32, 33, 18), (18, 33, 34, 20), (3, 1, 61, 60), (20, 34, 35, 22), (22, 35, 25, 0), (0, 2, 4, 6, 8, 10, 12, 14, 16, 18, 20, 22), (37, 36, 24, 25), (36, 38, 26, 24), (38, 39, 27, 26), (39, 40, 28, 27), (40, 41, 29, 28), (41, 42, 30, 29), (42, 43, 31, 30), (43, 44, 32, 31), (44, 45, 33, 32), (45, 46, 34, 33), (46, 47, 35, 34), (47, 37, 25, 35), (1, 3, 36, 37), (3, 5, 38, 36), (5, 7, 39, 38), (7, 9, 40, 39), (9, 11, 41, 40), (11, 13, 42, 41), (13, 15, 43, 42), (15, 17, 44, 43), (17, 19, 45, 44), (19, 21, 46, 45), (21, 23, 47, 46), (23, 1, 37, 47), (55, 54, 90, 91), (17, 15, 67, 68), (11, 9, 64, 65), (1, 23, 71, 61), (5, 3, 60, 62), (19, 17, 68, 69), (13, 11, 65, 66), (7, 5, 62, 63), (21, 19, 69, 70), (15, 13, 66, 67), (9, 7, 63, 64), (23, 21, 70, 71), (49, 48, 60, 61), (48, 50, 62, 60), (50, 51, 63, 62), (51, 52, 64, 63), (52, 53, 65, 64), (53, 54, 66, 65), (54, 55, 67, 66), (55, 56, 68, 67), (56, 57, 69, 68), (57, 58, 70, 69), (58, 59, 71, 70), (59, 49, 61, 71), (82, 81, 105, 106), (52, 51, 87, 88), (59, 58, 94, 95), (48, 49, 85, 84), (56, 55, 91, 92), (53, 52, 88, 89), (49, 59, 95, 85), (50, 48, 84, 86), (57, 56, 92, 93), (54, 53, 89, 90), (51, 50, 86, 87), (58, 57, 93, 94), (73, 72, 84, 85), (72, 74, 86, 84), (74, 75, 87, 86), (75, 76, 88, 87), (76, 77, 89, 88), (77, 78, 90, 89), (78, 79, 91, 90), (79, 92, 80, 91), (80, 81, 93, 92), (81, 82, 94, 93), (82, 83, 95, 94), (83, 73, 85, 95), (96, 97, 107, 106, 105, 104, 103, 102, 101, 100, 99, 98), (79, 78, 102, 103), (76, 75, 99, 100), (83, 82, 106, 107), (72, 73, 97, 96), (80, 79, 103, 104), (77, 76, 100, 101), (73, 83, 107, 97), (74, 72, 96, 98), (81, 80, 104, 105), (78, 77, 101, 102), (75, 74, 98, 99), (92, 91, 80, 79), (92, 91, 80), (79, 92, 80)])
me_cylinder_003.polygons.foreach_set('use_smooth', [1, 1, 1, 1, 1, 1, 1, 1, 1, 1, 1, 1, 1, 1, 1, 1, 1, 1, 1, 1, 1, 1, 1, 1, 1, 1, 1, 1, 1, 1, 1, 1, 1, 1, 1, 1, 1, 1, 1, 1, 1, 1, 1, 1, 1, 1, 1, 1, 1, 1, 1, 1, 1, 1, 1, 1, 1, 1, 1, 1, 1, 1, 1, 1, 1, 1, 1, 1, 1, 1, 1, 1, 1, 1, 1, 1, 1, 1, 1, 1, 1, 1, 1, 1, 1, 1, 1, 1, 1, 1, 1, 1, 1, 1, 1, 1, 1, 1, 1, 0, 0])
_uv = me_cylinder_003.uv_layers.new(name='UVMap')
_uv.uv.foreach_set('vector', [1.0, 0.5, 1.0, 1.0, 0.9167, 1.0, 0.9167, 0.5, 0.9167, 0.5, 0.9167, 1.0, 0.8333, 1.0, 0.8333, 0.5, 0.8333, 0.5, 0.8333, 1.0, 0.75, 1.0, 0.75, 0.5, 0.75, 0.5, 0.75, 1.0, 0.6667, 1.0, 0.6667, 0.5, 0.6667, 0.5, 0.6667, 1.0, 0.5833, 1.0, 0.5833, 0.5, 0.5833, 0.5, 0.5833, 1.0, 0.5, 1.0, 0.5, 0.5, 0.5, 0.5, 0.5, 1.0, 0.4167, 1.0, 0.4167, 0.5, 0.4167, 0.5, 0.4167, 1.0, 0.3333, 1.0, 0.3333, 0.5, 0.3333, 0.5, 0.3333, 1.0, 0.25, 1.0, 0.25, 0.5, 0.25, 0.5, 0.25, 1.0, 0.1667, 1.0, 0.1667, 0.5, 0.3381, 0.4026, 0.25, 0.4262, 0.25, 0.4262, 0.3381, 0.4026, 0.1667, 0.5, 0.1667, 1.0, 0.08333, 1.0, 0.08333, 0.5, 0.08333, 0.5, 0.08333, 1.0, 7.451e-08, 1.0, 7.451e-08, 0.5, 0.75, 0.49, 0.87, 0.4578, 0.9578, 0.37, 0.99, 0.25, 0.9578, 0.13, 0.87, 0.04215, 0.75, 0.01, 0.63, 0.04215, 0.5422, 0.13, 0.51, 0.25, 0.5422, 0.37, 0.63, 0.4578, 0.25, 0.4316, 0.3408, 0.4073, 0.37, 0.4578, 0.25, 0.49, 0.3408, 0.4073, 0.4073, 0.3408, 0.4578, 0.37, 0.37, 0.4578, 0.4073, 0.3408, 0.4316, 0.25, 0.49, 0.25, 0.4578, 0.37, 0.4316, 0.25, 0.4073, 0.1592, 0.4578, 0.13, 0.49, 0.25, 0.4073, 0.1592, 0.3408, 0.09274, 0.37, 0.04215, 0.4578, 0.13, 0.3408, 0.09274, 0.25, 0.06842, 0.25, 0.01, 0.37, 0.04215, 0.25, 0.06842, 0.1592, 0.09274, 0.13, 0.04215, 0.25, 0.01, 0.1592, 0.09274, 0.09274, 0.1592, 0.04215, 0.13, 0.13, 0.04215, 0.09274, 0.1592, 0.06842, 0.25, 0.01, 0.25, 0.04215, 0.13, 0.06842, 0.25, 0.09274, 0.3408, 0.04215, 0.37, 0.01, 0.25, 0.09274, 0.3408, 0.1592, 0.4073, 0.13, 0.4578, 0.04215, 0.37, 0.1592, 0.4073, 0.25, 0.4316, 0.25, 0.49, 0.13, 0.4578, 0.25, 0.4262, 0.3381, 0.4026, 0.3408, 0.4073, 0.25, 0.4316, 0.3381, 0.4026, 0.4026, 0.3381, 0.4073, 0.3408, 0.3408, 0.4073, 0.4026, 0.3381, 0.4262, 0.25, 0.4316, 0.25, 0.4073, 0.3408, 0.4262, 0.25, 0.4026, 0.1619, 0.4073, 0.1592, 0.4316, 0.25, 0.4026, 0.1619, 0.3381, 0.09742, 0.3408, 0.09274, 0.4073, 0.1592, 0.3381, 0.09742, 0.25, 0.07381, 0.25, 0.06842, 0.3408, 0.09274, 0.25, 0.07381, 0.1619, 0.09742, 0.1592, 0.09274, 0.25, 0.06842, 0.1619, 0.09742, 0.09742, 0.1619, 0.09274, 0.1592, 0.1592, 0.09274, 0.09742, 0.1619, 0.07381, 0.25, 0.06842, 0.25, 0.09274, 0.1592, 0.07381, 0.25, 0.09742, 0.3381, 0.09274, 0.3408, 0.06842, 0.25, 0.09742, 0.3381, 0.1619, 0.4026, 0.1592, 0.4073, 0.09274, 0.3408, 0.1619, 0.4026, 0.25, 0.4262, 0.25, 0.4316, 0.1592, 0.4073, 0.1644, 0.1018, 0.25, 0.07888, 0.25, 0.07888, 0.1644, 0.1018, 0.09742, 0.1619, 0.1619, 0.09742, 0.1619, 0.09742, 0.09742, 0.1619, 0.3381, 0.09742, 0.4026, 0.1619, 0.4026, 0.1619, 0.3381, 0.09742, 0.25, 0.4262, 0.1619, 0.4026, 0.1619, 0.4026, 0.25, 0.4262, 0.4026, 0.3381, 0.3381, 0.4026, 0.3381, 0.4026, 0.4026, 0.3381, 0.07381, 0.25, 0.09742, 0.1619, 0.09742, 0.1619, 0.07381, 0.25, 0.25, 0.07381, 0.3381, 0.09742, 0.3381, 0.09742, 0.25, 0.07381, 0.4262, 0.25, 0.4026, 0.3381, 0.4026, 0.3381, 0.4262, 0.25, 0.09742, 0.3381, 0.07381, 0.25, 0.07381, 0.25, 0.09742, 0.3381, 0.1619, 0.09742, 0.25, 0.07381, 0.25, 0.07381, 0.1619, 0.09742, 0.4026, 0.1619, 0.4262, 0.25, 0.4262, 0.25, 0.4026, 0.1619, 0.1619, 0.4026, 0.09742, 0.3381, 0.09742, 0.3381, 0.1619, 0.4026, 0.25, 0.4211, 0.3356, 0.3982, 0.3381, 0.4026, 0.25, 0.4262, 0.3356, 0.3982, 0.3982, 0.3356, 0.4026, 0.3381, 0.3381, 0.4026, 0.3982, 0.3356, 0.4211, 0.25, 0.4262, 0.25, 0.4026, 0.3381, 0.4211, 0.25, 0.3982, 0.1644, 0.4026, 0.1619, 0.4262, 0.25, 0.3982, 0.1644, 0.3356, 0.1018, 0.3381, 0.09742, 0.4026, 0.1619, 0.3356, 0.1018, 0.25, 0.07888, 0.25, 0.07381, 0.3381, 0.09742, 0.25, 0.07888, 0.1644, 0.1018, 0.1619, 0.09742, 0.25, 0.07381, 0.1644, 0.1018, 0.1018, 0.1644, 0.09742, 0.1619, 0.1619, 0.09742, 0.1018, 0.1644, 0.07888, 0.25, 0.07381, 0.25, 0.09742, 0.1619, 0.07888, 0.25, 0.1018, 0.3356, 0.09742, 0.3381, 0.07381, 0.25, 0.1018, 0.3356, 0.1644, 0.3982, 0.1619, 0.4026, 0.09742, 0.3381, 0.1644, 0.3982, 0.25, 0.4211, 0.25, 0.4262, 0.1619, 0.4026, 0.1214, 0.3242, 0.1015, 0.25, 0.1015, 0.25, 0.1214, 0.3242, 0.3982, 0.1644, 0.4211, 0.25, 0.4211, 0.25, 0.3982, 0.1644, 0.1644, 0.3982, 0.1018, 0.3356, 0.1018, 0.3356, 0.1644, 0.3982, 0.3356, 0.3982, 0.25, 0.4211, 0.25, 0.4211, 0.3356, 0.3982, 0.1018, 0.1644, 0.1644, 0.1018, 0.1644, 0.1018, 0.1018, 0.1644, 0.3356, 0.1018, 0.3982, 0.1644, 0.3982, 0.1644, 0.3356, 0.1018, 0.25, 0.4211, 0.1644, 0.3982, 0.1644, 0.3982, 0.25, 0.4211, 0.3982, 0.3356, 0.3356, 0.3982, 0.3356, 0.3982, 0.3982, 0.3356, 0.07888, 0.25, 0.1018, 0.1644, 0.1018, 0.1644, 0.07888, 0.25, 0.25, 0.07888, 0.3356, 0.1018, 0.3356, 0.1018, 0.25, 0.07888, 0.4211, 0.25, 0.3982, 0.3356, 0.3982, 0.3356, 0.4211, 0.25, 0.1018, 0.3356, 0.07888, 0.25, 0.07888, 0.25, 0.1018, 0.3356, 0.25, 0.3985, 0.3242, 0.3786, 0.3356, 0.3982, 0.25, 0.4211, 0.3242, 0.3786, 0.3786, 0.3242, 0.3982, 0.3356, 0.3356, 0.3982, 0.3786, 0.3242, 0.3985, 0.25, 0.4211, 0.25, 0.3982, 0.3356, 0.3985, 0.25, 0.3786, 0.1758, 0.3982, 0.1644, 0.4211, 0.25, 0.3786, 0.1758, 0.3242, 0.1214, 0.3356, 0.1018, 0.3982, 0.1644, 0.3242, 0.1214, 0.25, 0.1015, 0.25, 0.07888, 0.3356, 0.1018, 0.25, 0.1015, 0.1758, 0.1214, 0.1644, 0.1018, 0.25, 0.07888, 0.1758, 0.1214, 0.1018, 0.1644, 0.1214, 0.1758, 0.1644, 0.1018, 0.1214, 0.1758, 0.1015, 0.25, 0.07888, 0.25, 0.1018, 0.1644, 0.1015, 0.25, 0.1214, 0.3242, 0.1018, 0.3356, 0.07888, 0.25, 0.1214, 0.3242, 0.1758, 0.3786, 0.1644, 0.3982, 0.1018, 0.3356, 0.1758, 0.3786, 0.25, 0.3985, 0.25, 0.4211, 0.1644, 0.3982, 0.3242, 0.3786, 0.25, 0.3985, 0.1758, 0.3786, 0.1214, 0.3242, 0.1015, 0.25, 0.1214, 0.1758, 0.1758, 0.1214, 0.25, 0.1015, 0.3242, 0.1214, 0.3786, 0.1758, 0.3985, 0.25, 0.3786, 0.3242, 0.1758, 0.1214, 0.25, 0.1015, 0.25, 0.1015, 0.1758, 0.1214, 0.3786, 0.1758, 0.3985, 0.25, 0.3985, 0.25, 0.3786, 0.1758, 0.1758, 0.3786, 0.1214, 0.3242, 0.1214, 0.3242, 0.1758, 0.3786, 0.3242, 0.3786, 0.25, 0.3985, 0.25, 0.3985, 0.3242, 0.3786, 0.1214, 0.1758, 0.1758, 0.1214, 0.1758, 0.1214, 0.1214, 0.1758, 0.3242, 0.1214, 0.3786, 0.1758, 0.3786, 0.1758, 0.3242, 0.1214, 0.25, 0.3985, 0.1758, 0.3786, 0.1758, 0.3786, 0.25, 0.3985, 0.3786, 0.3242, 0.3242, 0.3786, 0.3242, 0.3786, 0.3786, 0.3242, 0.1015, 0.25, 0.1214, 0.1758, 0.1214, 0.1758, 0.1015, 0.25, 0.25, 0.1015, 0.3242, 0.1214, 0.3242, 0.1214, 0.25, 0.1015, 0.3985, 0.25, 0.3786, 0.3242, 0.3786, 0.3242, 0.3985, 0.25, 0.1018, 0.1644, 0.1644, 0.1018, 0.1214, 0.1758, 0.1758, 0.1214, 0.0, 0.0, 0.0, 0.0, 0.0, 0.0, 0.0, 0.0, 0.0, 0.0, 0.0, 0.0])
me_cylinder_003.update()
me_cylinder_006 = bpy.data.meshes.new('Cylinder.006')
me_cylinder_006.from_pydata([(0.0, 1.0, -1.0), (-1.209e-08, 0.8107, 1.0), (0.7071, 0.7071, -1.0), (0.5732, 0.5732, 1.0), (1.0, 0.0, -1.0), (0.8107, 4.096e-10, 1.0), (0.7071, -0.7071, -1.0), (0.5732, -0.5732, 1.0), (0.0, -1.0, -1.0), (-1.209e-08, -0.8107, 1.0), (-0.7071, -0.7071, -1.0), (-0.5732, -0.5732, 1.0), (-1.0, 0.0, -1.0), (-0.8107, 4.096e-10, 1.0), (-0.7071, 0.7071, -1.0), (-0.5732, 0.5732, 1.0), (0.7071, 0.7071, 1.0), (0.0, 1.0, 1.0), (1.0, 0.0, 1.0), (0.7071, -0.7071, 1.0), (0.0, -1.0, 1.0), (-0.7071, -0.7071, 1.0), (-1.0, 0.0, 1.0), (-0.7071, 0.7071, 1.0), (0.398, 0.398, 3.485), (-2.008e-08, 0.5629, 3.485), (0.5629, 4.096e-10, 3.485), (0.398, -0.398, 3.485), (-2.008e-08, -0.5629, 3.485), (-0.398, -0.398, 3.485), (-0.5629, 4.096e-10, 3.485), (-0.398, 0.398, 3.485), (0.5732, 0.5732, 3.485), (-1.209e-08, 0.8107, 3.485), (0.8107, 4.096e-10, 3.485), (0.5732, -0.5732, 3.485), (-1.209e-08, -0.8107, 3.485), (-0.5732, -0.5732, 3.485), (-0.8107, 4.096e-10, 3.485), (-0.5732, 0.5732, 3.485), (-1.584e-08, 0.6946, 4.108), (0.4911, 0.4911, 4.108), (0.6946, 4.096e-10, 4.108), (0.4911, -0.4911, 4.108), (-1.584e-08, -0.6946, 4.108), (-0.4911, -0.4911, 4.108), (-0.6946, 4.096e-10, 4.108), (-0.4911, 0.4911, 4.108), (0.398, 0.398, 3.485), (-2.008e-08, 0.5629, 3.485), (0.5629, 4.096e-10, 3.485), (0.398, -0.398, 3.485), (-2.008e-08, -0.5629, 3.485), (-0.398, -0.398, 3.485), (-0.5629, 4.096e-10, 3.485), (-0.398, 0.398, 3.485), (0.398, 0.398, 0.3911), (-2.008e-08, 0.5629, 0.3911), (0.5629, 4.096e-10, 0.3911), (0.398, -0.398, 0.3911), (-2.008e-08, -0.5629, 0.3911), (-0.398, -0.398, 0.3911), (-0.5629, 4.096e-10, 0.3911), (-0.398, 0.398, 0.3911)], [], [(0, 17, 16, 2), (2, 16, 18, 4), (4, 18, 19, 6), (6, 19, 20, 8), (8, 20, 21, 10), (10, 21, 22, 12), (11, 9, 36, 37), (12, 22, 23, 14), (14, 23, 17, 0), (0, 2, 4, 6, 8, 10, 12, 14), (1, 3, 16, 17), (3, 5, 18, 16), (5, 7, 19, 18), (7, 9, 20, 19), (9, 11, 21, 20), (11, 13, 22, 21), (13, 15, 23, 22), (15, 1, 17, 23), (25, 31, 63, 57), (7, 5, 34, 35), (3, 1, 33, 32), (1, 15, 39, 33), (13, 11, 37, 38), (9, 7, 35, 36), (5, 3, 32, 34), (15, 13, 38, 39), (40, 41, 32, 33), (41, 42, 34, 32), (42, 43, 35, 34), (43, 44, 36, 35), (44, 45, 37, 36), (45, 46, 38, 37), (46, 47, 39, 38), (47, 40, 33, 39), (55, 49, 40, 47), (54, 55, 47, 46), (53, 54, 46, 45), (52, 53, 45, 44), (51, 52, 44, 43), (50, 51, 43, 42), (48, 50, 42, 41), (49, 48, 41, 40), (25, 24, 48, 49), (24, 26, 50, 48), (26, 27, 51, 50), (27, 28, 52, 51), (28, 29, 53, 52), (29, 30, 54, 53), (30, 31, 55, 54), (31, 25, 49, 55), (56, 57, 63, 62, 61, 60, 59, 58), (30, 29, 61, 62), (28, 27, 59, 60), (26, 24, 56, 58), (31, 30, 62, 63), (29, 28, 60, 61), (27, 26, 58, 59), (24, 25, 57, 56)])
me_cylinder_006.polygons.foreach_set('use_smooth', [True] * 58)
_uv = me_cylinder_006.uv_layers.new(name='UVMap')
_uv.uv.foreach_set('vector', [0.2771, 0.0631, 0.284, 0.3563, 0.004695, 0.4933, 0.0, 0.2274, 0.875, 0.5, 0.875, 1.0, 0.75, 1.0, 0.75, 0.5, 0.75, 0.5, 0.75, 1.0, 0.625, 1.0, 0.625, 0.5, 0.625, 0.5, 0.625, 1.0, 0.5, 1.0, 0.5, 0.5, 0.5, 0.5, 0.5, 1.0, 0.375, 1.0, 0.375, 0.5, 0.375, 0.5, 0.375, 1.0, 0.25, 1.0, 0.25, 0.5, 0.1191, 0.1191, 0.25, 0.06483, 0.25, 0.06483, 0.1191, 0.1191, 0.9888, 0.09726, 1.0, 0.3848, 0.7307, 0.3037, 0.7206, 0.0, 0.7206, 0.0, 0.7307, 0.3037, 0.284, 0.3563, 0.2771, 0.0631, 0.2771, 0.0631, 0.0, 0.2274, 0.02137, 0.3728, 0.2664, 0.4342, 0.6108, 0.3958, 0.912, 0.2667, 0.9888, 0.09726, 0.7206, 0.0, 0.3224, 0.3882, 0.09354, 0.4965, 0.004695, 0.4933, 0.284, 0.3563, 0.09354, 0.4965, 0.104, 0.5959, 0.02573, 0.6143, 0.004695, 0.4933, 0.104, 0.5959, 0.3053, 0.639, 0.2718, 0.6654, 0.02573, 0.6143, 0.3809, 0.1191, 0.25, 0.06483, 0.25, 0.01, 0.4197, 0.08029, 0.5921, 0.612, 0.8368, 0.523, 0.9216, 0.526, 0.618, 0.6335, 0.8368, 0.523, 0.8916, 0.4104, 1.0, 0.3848, 0.9216, 0.526, 0.8916, 0.4104, 0.6748, 0.3477, 0.7307, 0.3037, 1.0, 0.3848, 0.6748, 0.3477, 0.3224, 0.3882, 0.284, 0.3563, 0.7307, 0.3037, 0.25, 0.3786, 0.1591, 0.3409, 0.1591, 0.3409, 0.25, 0.3786, 0.3809, 0.1191, 0.4352, 0.25, 0.4352, 0.25, 0.3809, 0.1191, 0.09354, 0.4965, 0.3224, 0.3882, 0.3313, 0.7495, 0.1001, 0.8302, 0.3224, 0.3882, 0.6748, 0.3477, 0.6867, 0.7194, 0.3313, 0.7495, 0.06483, 0.25, 0.1191, 0.1191, 0.1191, 0.1191, 0.06483, 0.25, 0.25, 0.06483, 0.3809, 0.1191, 0.3809, 0.1191, 0.25, 0.06483, 0.104, 0.5959, 0.09354, 0.4965, 0.1001, 0.8302, 0.1101, 0.9042, 0.6748, 0.3477, 0.8916, 0.4104, 0.9046, 0.7661, 0.6867, 0.7194, 0.3563, 0.8539, 0.1565, 0.916, 0.1001, 0.8302, 0.3313, 0.7495, 0.1565, 0.916, 0.1613, 0.9743, 0.1101, 0.9042, 0.1001, 0.8302, 0.4087, 0.25, 0.3622, 0.1378, 0.3809, 0.1191, 0.4352, 0.25, 0.3622, 0.1378, 0.25, 0.09135, 0.25, 0.06483, 0.3809, 0.1191, 0.25, 0.09135, 0.1378, 0.1378, 0.1191, 0.1191, 0.25, 0.06483, 0.1378, 0.1378, 0.09135, 0.25, 0.06483, 0.25, 0.1191, 0.1191, 0.8426, 0.8665, 0.6565, 0.8311, 0.6867, 0.7194, 0.9046, 0.7661, 0.6565, 0.8311, 0.3563, 0.8539, 0.3313, 0.7495, 0.6867, 0.7194, 0.6175, 0.7595, 0.3791, 0.7791, 0.3563, 0.8539, 0.6565, 0.8311, 0.7673, 0.7899, 0.6175, 0.7595, 0.6565, 0.8311, 0.8426, 0.8665, 0.7361, 0.847, 0.7673, 0.7899, 0.8426, 0.8665, 0.7987, 0.9315, 0.5658, 0.8943, 0.7361, 0.847, 0.7987, 0.9315, 0.5872, 0.9839, 0.3594, 0.909, 0.5658, 0.8943, 0.5872, 0.9839, 0.3359, 1.0, 0.2171, 0.8856, 0.3594, 0.909, 0.3359, 1.0, 0.1613, 0.9743, 0.2165, 0.8333, 0.2171, 0.8856, 0.1613, 0.9743, 0.1565, 0.916, 0.3791, 0.7791, 0.2165, 0.8333, 0.1565, 0.916, 0.3563, 0.8539, 0.25, 0.3786, 0.3409, 0.3409, 0.3409, 0.3409, 0.25, 0.3786, 0.3409, 0.3409, 0.3786, 0.25, 0.3786, 0.25, 0.3409, 0.3409, 0.3786, 0.25, 0.3409, 0.1591, 0.3409, 0.1591, 0.3786, 0.25, 0.3409, 0.1591, 0.25, 0.1214, 0.25, 0.1214, 0.3409, 0.1591, 0.25, 0.1214, 0.1591, 0.1591, 0.1591, 0.1591, 0.25, 0.1214, 0.1591, 0.1591, 0.1214, 0.25, 0.1214, 0.25, 0.1591, 0.1591, 0.1214, 0.25, 0.1591, 0.3409, 0.1591, 0.3409, 0.1214, 0.25, 0.1591, 0.3409, 0.25, 0.3786, 0.25, 0.3786, 0.1591, 0.3409, 0.3409, 0.3409, 0.25, 0.3786, 0.1591, 0.3409, 0.1214, 0.25, 0.1591, 0.1591, 0.25, 0.1214, 0.3409, 0.1591, 0.3786, 0.25, 0.1214, 0.25, 0.1591, 0.1591, 0.1591, 0.1591, 0.1214, 0.25, 0.5658, 0.8943, 0.3594, 0.909, 0.3498, 0.5279, 0.5544, 0.5068, 0.3786, 0.25, 0.3409, 0.3409, 0.3409, 0.3409, 0.3786, 0.25, 0.1591, 0.3409, 0.1214, 0.25, 0.1214, 0.25, 0.1591, 0.3409, 0.7361, 0.847, 0.5658, 0.8943, 0.5544, 0.5068, 0.7226, 0.4393, 0.3594, 0.909, 0.2171, 0.8856, 0.2085, 0.4944, 0.3498, 0.5279, 0.3409, 0.3409, 0.25, 0.3786, 0.25, 0.3786, 0.3409, 0.3409])
me_cylinder_006.update()
me_cylinder_010 = bpy.data.meshes.new('Cylinder.010')
me_cylinder_010.from_pydata([(-2.18, 0.4231, 4.144), (1.714, 0.3993, 0.02842), (1.714, 0.3993, -2.826), (1.714, 0.3993, -6.788), (1.714, 0.382, 7.327), (1.884, 0.3776, -6.788), (1.884, 0.3665, 7.384), (1.955, 0.3251, -6.788), (1.954, 0.3268, 7.502), (1.884, 0.2726, -6.788), (1.884, 0.2861, 7.61), (1.714, 0.2508, -6.788), (1.713, 0.2682, 7.646), (1.544, 0.2726, -6.788), (1.544, 0.2837, 7.588), (1.473, 0.3251, -6.788), (1.473, 0.3234, 7.471), (1.544, 0.3776, -6.788), (1.544, 0.3641, 7.363), (1.714, 0.3993, 2.883), (1.714, 0.3993, 5.738), (1.884, 0.3776, 5.738), (1.884, 0.3776, 2.883), (1.884, 0.3776, 0.02842), (1.884, 0.3776, -2.826), (1.955, 0.3251, 5.738), (1.955, 0.3251, 2.883), (1.955, 0.3251, 0.02842), (1.955, 0.3251, -2.826), (1.884, 0.2726, 5.738), (1.884, 0.2726, 2.883), (1.884, 0.2726, 0.02842), (1.884, 0.2726, -2.826), (1.714, 0.2508, 5.738), (1.714, 0.2508, 2.883), (1.714, 0.2508, 0.02842), (1.714, 0.2508, -2.826), (1.544, 0.2726, 5.738), (1.544, 0.2726, 2.883), (1.544, 0.2726, 0.02842), (1.544, 0.2726, -2.826), (1.473, 0.3251, 5.738), (1.473, 0.3251, 2.883), (1.473, 0.3251, 0.02842), (1.473, 0.3251, -2.826), (1.544, 0.3776, 5.738), (1.544, 0.3776, 2.883), (1.552, 0.3876, 0.3186), (1.552, 0.3876, -2.536), (1.714, 0.3993, 6.477), (1.884, 0.2726, 6.477), (1.884, 0.3776, 6.477), (1.955, 0.3251, 6.477), (1.714, 0.2508, 6.477), (1.544, 0.2726, 6.477), (1.473, 0.3251, 6.477), (1.544, 0.3776, 6.477), (1.884, 0.2726, 5.005), (1.884, 0.3776, 5.005), (1.714, 0.3993, 5.005), (1.955, 0.3251, 5.005), (1.714, 0.2508, 5.005), (1.544, 0.2726, 5.005), (1.473, 0.3251, 5.005), (1.544, 0.3776, 5.005), (1.714, 0.3993, 6.66), (1.714, 0.3993, 6.912), (1.714, 0.3993, 7.165), (1.884, 0.2726, 7.165), (1.884, 0.2726, 6.912), (1.884, 0.2726, 6.66), (1.884, 0.3776, 7.165), (1.884, 0.3776, 6.912), (1.884, 0.3776, 6.66), (1.955, 0.3251, 7.165), (1.955, 0.3251, 6.912), (1.955, 0.3251, 6.66), (1.714, 0.2508, 7.165), (1.714, 0.2508, 6.912), (1.714, 0.2508, 6.66), (1.544, 0.2726, 7.165), (1.544, 0.2726, 6.912), (1.544, 0.2726, 6.66), (1.473, 0.3251, 7.165), (1.473, 0.3251, 6.912), (1.473, 0.3251, 6.66), (1.544, 0.3776, 7.165), (1.544, 0.3776, 6.912), (1.544, 0.3776, 6.66), (1.884, 0.2726, 2.883), (1.884, 0.3776, 2.883), (1.955, 0.3251, 2.883), (1.714, 0.2508, 2.883), (1.544, 0.2726, 2.883), (1.473, 0.3251, 2.883), (1.544, 0.3776, 2.883), (1.714, 0.3993, 2.883)], [], [(36, 35, 39, 40), (43, 42, 46, 47), (67, 4, 6, 71), (35, 34, 38, 39), (44, 43, 47, 48), (71, 6, 8, 74), (62, 37, 41, 63), (15, 44, 48, 17), (74, 8, 10, 68), (39, 38, 42, 43), (64, 45, 20, 59), (68, 10, 12, 77), (40, 39, 43, 44), (47, 46, 19, 1), (77, 12, 14, 80), (13, 40, 44, 15), (48, 47, 1, 2), (80, 14, 16, 83), (6, 4, 18, 16, 14, 12, 10, 8), (17, 48, 2, 3), (83, 16, 18, 86), (11, 36, 40, 13), (63, 41, 45, 64), (86, 18, 4, 67), (3, 5, 7, 9, 11, 13, 15, 17), (61, 33, 37, 62), (9, 32, 36, 11), (32, 31, 35, 36), (31, 30, 34, 35), (57, 29, 33, 61), (7, 28, 32, 9), (28, 27, 31, 32), (27, 26, 30, 31), (60, 25, 29, 57), (5, 24, 28, 7), (24, 23, 27, 28), (23, 22, 26, 27), (58, 21, 25, 60), (3, 2, 24, 5), (2, 1, 23, 24), (1, 19, 22, 23), (59, 20, 21, 58), (45, 56, 49, 20), (41, 55, 56, 45), (37, 54, 55, 41), (33, 53, 54, 37), (29, 50, 53, 33), (25, 52, 50, 29), (21, 51, 52, 25), (20, 49, 51, 21), (96, 59, 58, 90), (90, 58, 60, 91), (91, 60, 57, 89), (89, 57, 61, 92), (92, 61, 62, 93), (94, 63, 64, 95), (95, 64, 59, 96), (93, 62, 63, 94), (56, 88, 65, 49), (88, 87, 66, 65), (87, 86, 67, 66), (55, 85, 88, 56), (85, 84, 87, 88), (84, 83, 86, 87), (54, 82, 85, 55), (82, 81, 84, 85), (81, 80, 83, 84), (53, 79, 82, 54), (79, 78, 81, 82), (78, 77, 80, 81), (50, 70, 79, 53), (70, 69, 78, 79), (69, 68, 77, 78), (52, 76, 70, 50), (76, 75, 69, 70), (75, 74, 68, 69), (51, 73, 76, 52), (73, 72, 75, 76), (72, 71, 74, 75), (49, 65, 73, 51), (65, 66, 72, 73), (66, 67, 71, 72), (38, 93, 94, 42), (46, 95, 96, 19), (42, 94, 95, 46), (34, 92, 93, 38), (30, 89, 92, 34), (26, 91, 89, 30), (22, 90, 91, 26), (19, 96, 90, 22)])
_uv = me_cylinder_010.uv_layers.new(name='UVMap')
_uv.uv.foreach_set('vector', [0.5, 0.6388, 0.5, 0.7388, 0.375, 0.7388, 0.375, 0.6388, 0.25, 0.7388, 0.25, 0.8388, 0.125, 0.8388, 0.125, 0.7388, 1.0, 0.9887, 1.0, 1.0, 0.875, 1.0, 0.875, 0.9887, 0.5, 0.7388, 0.5, 0.8388, 0.375, 0.8388, 0.375, 0.7388, 0.25, 0.6388, 0.25, 0.7388, 0.125, 0.7388, 0.125, 0.6388, 0.875, 0.9887, 0.875, 1.0, 0.75, 1.0, 0.75, 0.9887, 0.375, 0.9131, 0.375, 0.9388, 0.25, 0.9388, 0.25, 0.9131, 0.25, 0.5, 0.25, 0.6388, 0.125, 0.6388, 0.125, 0.5, 0.75, 0.9887, 0.75, 1.0, 0.625, 1.0, 0.625, 0.9887, 0.375, 0.7388, 0.375, 0.8388, 0.25, 0.8388, 0.25, 0.7388, 0.125, 0.9131, 0.125, 0.9388, 0.0, 0.9388, 0.0, 0.9131, 0.625, 0.9887, 0.625, 1.0, 0.5, 1.0, 0.5, 0.9887, 0.375, 0.6388, 0.375, 0.7388, 0.25, 0.7388, 0.25, 0.6388, 0.125, 0.7388, 0.125, 0.8388, 0.0, 0.8388, 0.0, 0.7388, 0.5, 0.9887, 0.5, 1.0, 0.375, 1.0, 0.375, 0.9887, 0.375, 0.5, 0.375, 0.6388, 0.25, 0.6388, 0.25, 0.5, 0.125, 0.6388, 0.125, 0.7388, 0.0, 0.7388, 0.0, 0.6388, 0.375, 0.9887, 0.375, 1.0, 0.25, 1.0, 0.25, 0.9887, 0.4197, 0.4197, 0.25, 0.49, 0.08029, 0.4197, 0.01, 0.25, 0.08029, 0.08029, 0.25, 0.01, 0.4197, 0.08029, 0.49, 0.25, 0.125, 0.5, 0.125, 0.6388, 0.0, 0.6388, 0.0, 0.5, 0.25, 0.9887, 0.25, 1.0, 0.125, 1.0, 0.125, 0.9887, 0.5, 0.5, 0.5, 0.6388, 0.375, 0.6388, 0.375, 0.5, 0.25, 0.9131, 0.25, 0.9388, 0.125, 0.9388, 0.125, 0.9131, 0.125, 0.9887, 0.125, 1.0, 0.0, 1.0, 0.0, 0.9887, 0.75, 0.49, 0.9197, 0.4197, 0.99, 0.25, 0.9197, 0.08029, 0.75, 0.01, 0.5803, 0.08029, 0.51, 0.25, 0.5803, 0.4197, 0.5, 0.9131, 0.5, 0.9388, 0.375, 0.9388, 0.375, 0.9131, 0.625, 0.5, 0.625, 0.6388, 0.5, 0.6388, 0.5, 0.5, 0.625, 0.6388, 0.625, 0.7388, 0.5, 0.7388, 0.5, 0.6388, 0.625, 0.7388, 0.625, 0.8388, 0.5, 0.8388, 0.5, 0.7388, 0.625, 0.9131, 0.625, 0.9388, 0.5, 0.9388, 0.5, 0.9131, 0.75, 0.5, 0.75, 0.6388, 0.625, 0.6388, 0.625, 0.5, 0.75, 0.6388, 0.75, 0.7388, 0.625, 0.7388, 0.625, 0.6388, 0.75, 0.7388, 0.75, 0.8388, 0.625, 0.8388, 0.625, 0.7388, 0.75, 0.9131, 0.75, 0.9388, 0.625, 0.9388, 0.625, 0.9131, 0.875, 0.5, 0.875, 0.6388, 0.75, 0.6388, 0.75, 0.5, 0.875, 0.6388, 0.875, 0.7388, 0.75, 0.7388, 0.75, 0.6388, 0.875, 0.7388, 0.875, 0.8388, 0.75, 0.8388, 0.75, 0.7388, 0.875, 0.9131, 0.875, 0.9388, 0.75, 0.9388, 0.75, 0.9131, 1.0, 0.5, 1.0, 0.6388, 0.875, 0.6388, 0.875, 0.5, 1.0, 0.6388, 1.0, 0.7388, 0.875, 0.7388, 0.875, 0.6388, 1.0, 0.7388, 1.0, 0.8388, 0.875, 0.8388, 0.875, 0.7388, 1.0, 0.9131, 1.0, 0.9388, 0.875, 0.9388, 0.875, 0.9131, 0.125, 0.9388, 0.125, 0.9646, 0.0, 0.9646, 0.0, 0.9388, 0.25, 0.9388, 0.25, 0.9646, 0.125, 0.9646, 0.125, 0.9388, 0.375, 0.9388, 0.375, 0.9646, 0.25, 0.9646, 0.25, 0.9388, 0.5, 0.9388, 0.5, 0.9646, 0.375, 0.9646, 0.375, 0.9388, 0.625, 0.9388, 0.625, 0.9646, 0.5, 0.9646, 0.5, 0.9388, 0.75, 0.9388, 0.75, 0.9646, 0.625, 0.9646, 0.625, 0.9388, 0.875, 0.9388, 0.875, 0.9646, 0.75, 0.9646, 0.75, 0.9388, 1.0, 0.9388, 1.0, 0.9646, 0.875, 0.9646, 0.875, 0.9388, 1.0, 0.8388, 1.0, 0.9131, 0.875, 0.9131, 0.875, 0.8388, 0.875, 0.8388, 0.875, 0.9131, 0.75, 0.9131, 0.75, 0.8388, 0.75, 0.8388, 0.75, 0.9131, 0.625, 0.9131, 0.625, 0.8388, 0.625, 0.8388, 0.625, 0.9131, 0.5, 0.9131, 0.5, 0.8388, 0.5, 0.8388, 0.5, 0.9131, 0.375, 0.9131, 0.375, 0.8388, 0.25, 0.8388, 0.25, 0.9131, 0.125, 0.9131, 0.125, 0.8388, 0.125, 0.8388, 0.125, 0.9131, 0.0, 0.9131, 0.0, 0.8388, 0.375, 0.8388, 0.375, 0.9131, 0.25, 0.9131, 0.25, 0.8388, 0.125, 0.9646, 0.125, 0.971, 0.0, 0.971, 0.0, 0.9646, 0.125, 0.971, 0.125, 0.9799, 0.0, 0.9799, 0.0, 0.971, 0.125, 0.9799, 0.125, 0.9887, 0.0, 0.9887, 0.0, 0.9799, 0.25, 0.9646, 0.25, 0.971, 0.125, 0.971, 0.125, 0.9646, 0.25, 0.971, 0.25, 0.9799, 0.125, 0.9799, 0.125, 0.971, 0.25, 0.9799, 0.25, 0.9887, 0.125, 0.9887, 0.125, 0.9799, 0.375, 0.9646, 0.375, 0.971, 0.25, 0.971, 0.25, 0.9646, 0.375, 0.971, 0.375, 0.9799, 0.25, 0.9799, 0.25, 0.971, 0.375, 0.9799, 0.375, 0.9887, 0.25, 0.9887, 0.25, 0.9799, 0.5, 0.9646, 0.5, 0.971, 0.375, 0.971, 0.375, 0.9646, 0.5, 0.971, 0.5, 0.9799, 0.375, 0.9799, 0.375, 0.971, 0.5, 0.9799, 0.5, 0.9887, 0.375, 0.9887, 0.375, 0.9799, 0.625, 0.9646, 0.625, 0.971, 0.5, 0.971, 0.5, 0.9646, 0.625, 0.971, 0.625, 0.9799, 0.5, 0.9799, 0.5, 0.971, 0.625, 0.9799, 0.625, 0.9887, 0.5, 0.9887, 0.5, 0.9799, 0.75, 0.9646, 0.75, 0.971, 0.625, 0.971, 0.625, 0.9646, 0.75, 0.971, 0.75, 0.9799, 0.625, 0.9799, 0.625, 0.971, 0.75, 0.9799, 0.75, 0.9887, 0.625, 0.9887, 0.625, 0.9799, 0.875, 0.9646, 0.875, 0.971, 0.75, 0.971, 0.75, 0.9646, 0.875, 0.971, 0.875, 0.9799, 0.75, 0.9799, 0.75, 0.971, 0.875, 0.9799, 0.875, 0.9887, 0.75, 0.9887, 0.75, 0.9799, 1.0, 0.9646, 1.0, 0.971, 0.875, 0.971, 0.875, 0.9646, 1.0, 0.971, 1.0, 0.9799, 0.875, 0.9799, 0.875, 0.971, 1.0, 0.9799, 1.0, 0.9887, 0.875, 0.9887, 0.875, 0.9799, 0.375, 0.8388, 0.375, 0.8388, 0.25, 0.8388, 0.25, 0.8388, 0.125, 0.8388, 0.125, 0.8388, 0.0, 0.8388, 0.0, 0.8388, 0.25, 0.8388, 0.25, 0.8388, 0.125, 0.8388, 0.125, 0.8388, 0.5, 0.8388, 0.5, 0.8388, 0.375, 0.8388, 0.375, 0.8388, 0.625, 0.8388, 0.625, 0.8388, 0.5, 0.8388, 0.5, 0.8388, 0.75, 0.8388, 0.75, 0.8388, 0.625, 0.8388, 0.625, 0.8388, 0.875, 0.8388, 0.875, 0.8388, 0.75, 0.8388, 0.75, 0.8388, 1.0, 0.8388, 1.0, 0.8388, 0.875, 0.8388, 0.875, 0.8388])
me_cylinder_010.update()
me_cylinder_012 = bpy.data.meshes.new('Cylinder.012')
me_cylinder_012.from_pydata([(0.0, 1.0, -1.0), (-1.209e-08, 0.8107, 1.0), (0.7071, 0.7071, -1.0), (0.5732, 0.5732, 1.0), (1.0, 0.0, -1.0), (0.8107, 4.096e-10, 1.0), (0.7071, -0.7071, -1.0), (0.5732, -0.5732, 1.0), (0.0, -1.0, -1.0), (-1.209e-08, -0.8107, 1.0), (-0.7071, -0.7071, -1.0), (-0.5732, -0.5732, 1.0), (-1.0, 0.0, -1.0), (-0.8107, 4.096e-10, 1.0), (-0.7071, 0.7071, -1.0), (-0.5732, 0.5732, 1.0), (0.7071, 0.7071, 1.0), (0.0, 1.0, 1.0), (1.0, 0.0, 1.0), (0.7071, -0.7071, 1.0), (0.0, -1.0, 1.0), (-0.7071, -0.7071, 1.0), (-1.0, 0.0, 1.0), (-0.7071, 0.7071, 1.0), (0.398, 0.398, 3.485), (-2.008e-08, 0.5629, 3.485), (0.5629, 4.096e-10, 3.485), (0.398, -0.398, 3.485), (-2.008e-08, -0.5629, 3.485), (-0.398, -0.398, 3.485), (-0.5629, 4.096e-10, 3.485), (-0.398, 0.398, 3.485), (0.5732, 0.5732, 3.485), (-1.209e-08, 0.8107, 3.485), (0.8107, 4.096e-10, 3.485), (0.5732, -0.5732, 3.485), (-1.209e-08, -0.8107, 3.485), (-0.5732, -0.5732, 3.485), (-0.8107, 4.096e-10, 3.485), (-0.5732, 0.5732, 3.485), (-1.584e-08, 0.6946, 4.108), (0.4911, 0.4911, 4.108), (0.6946, 4.096e-10, 4.108), (0.4911, -0.4911, 4.108), (-1.584e-08, -0.6946, 4.108), (-0.4911, -0.4911, 4.108), (-0.6946, 4.096e-10, 4.108), (-0.4911, 0.4911, 4.108), (0.398, 0.398, 3.485), (-2.008e-08, 0.5629, 3.485), (0.5629, 4.096e-10, 3.485), (0.398, -0.398, 3.485), (-2.008e-08, -0.5629, 3.485), (-0.398, -0.398, 3.485), (-0.5629, 4.096e-10, 3.485), (-0.398, 0.398, 3.485), (0.398, 0.398, 0.3911), (-2.008e-08, 0.5629, 0.3911), (0.5629, 4.096e-10, 0.3911), (0.398, -0.398, 0.3911), (-2.008e-08, -0.5629, 0.3911), (-0.398, -0.398, 0.3911), (-0.5629, 4.096e-10, 0.3911), (-0.398, 0.398, 0.3911)], [], [(0, 17, 16, 2), (2, 16, 18, 4), (4, 18, 19, 6), (6, 19, 20, 8), (8, 20, 21, 10), (10, 21, 22, 12), (11, 9, 36, 37), (12, 22, 23, 14), (14, 23, 17, 0), (0, 2, 4, 6, 8, 10, 12, 14), (1, 3, 16, 17), (3, 5, 18, 16), (5, 7, 19, 18), (7, 9, 20, 19), (9, 11, 21, 20), (11, 13, 22, 21), (13, 15, 23, 22), (15, 1, 17, 23), (25, 31, 63, 57), (7, 5, 34, 35), (3, 1, 33, 32), (1, 15, 39, 33), (13, 11, 37, 38), (9, 7, 35, 36), (5, 3, 32, 34), (15, 13, 38, 39), (40, 41, 32, 33), (41, 42, 34, 32), (42, 43, 35, 34), (43, 44, 36, 35), (44, 45, 37, 36), (45, 46, 38, 37), (46, 47, 39, 38), (47, 40, 33, 39), (55, 49, 40, 47), (54, 55, 47, 46), (53, 54, 46, 45), (52, 53, 45, 44), (51, 52, 44, 43), (50, 51, 43, 42), (48, 50, 42, 41), (49, 48, 41, 40), (25, 24, 48, 49), (24, 26, 50, 48), (26, 27, 51, 50), (27, 28, 52, 51), (28, 29, 53, 52), (29, 30, 54, 53), (30, 31, 55, 54), (31, 25, 49, 55), (56, 57, 63, 62, 61, 60, 59, 58), (30, 29, 61, 62), (28, 27, 59, 60), (26, 24, 56, 58), (31, 30, 62, 63), (29, 28, 60, 61), (27, 26, 58, 59), (24, 25, 57, 56)])
me_cylinder_012.polygons.foreach_set('use_smooth', [True] * 58)
_uv = me_cylinder_012.uv_layers.new(name='UVMap')
_uv.uv.foreach_set('vector', [0.2771, 0.0631, 0.284, 0.3563, 0.004695, 0.4933, 0.0, 0.2274, 0.875, 0.5, 0.875, 1.0, 0.75, 1.0, 0.75, 0.5, 0.75, 0.5, 0.75, 1.0, 0.625, 1.0, 0.625, 0.5, 0.625, 0.5, 0.625, 1.0, 0.5, 1.0, 0.5, 0.5, 0.5, 0.5, 0.5, 1.0, 0.375, 1.0, 0.375, 0.5, 0.375, 0.5, 0.375, 1.0, 0.25, 1.0, 0.25, 0.5, 0.1191, 0.1191, 0.25, 0.06483, 0.25, 0.06483, 0.1191, 0.1191, 0.9888, 0.09726, 1.0, 0.3848, 0.7307, 0.3037, 0.7206, 0.0, 0.7206, 0.0, 0.7307, 0.3037, 0.284, 0.3563, 0.2771, 0.0631, 0.2771, 0.0631, 0.0, 0.2274, 0.02137, 0.3728, 0.2664, 0.4342, 0.6108, 0.3958, 0.912, 0.2667, 0.9888, 0.09726, 0.7206, 0.0, 0.3224, 0.3882, 0.09354, 0.4965, 0.004695, 0.4933, 0.284, 0.3563, 0.09354, 0.4965, 0.104, 0.5959, 0.02573, 0.6143, 0.004695, 0.4933, 0.104, 0.5959, 0.3053, 0.639, 0.2718, 0.6654, 0.02573, 0.6143, 0.3809, 0.1191, 0.25, 0.06483, 0.25, 0.01, 0.4197, 0.08029, 0.5921, 0.612, 0.8368, 0.523, 0.9216, 0.526, 0.618, 0.6335, 0.8368, 0.523, 0.8916, 0.4104, 1.0, 0.3848, 0.9216, 0.526, 0.8916, 0.4104, 0.6748, 0.3477, 0.7307, 0.3037, 1.0, 0.3848, 0.6748, 0.3477, 0.3224, 0.3882, 0.284, 0.3563, 0.7307, 0.3037, 0.25, 0.3786, 0.1591, 0.3409, 0.1591, 0.3409, 0.25, 0.3786, 0.3809, 0.1191, 0.4352, 0.25, 0.4352, 0.25, 0.3809, 0.1191, 0.09354, 0.4965, 0.3224, 0.3882, 0.3313, 0.7495, 0.1001, 0.8302, 0.3224, 0.3882, 0.6748, 0.3477, 0.6867, 0.7194, 0.3313, 0.7495, 0.06483, 0.25, 0.1191, 0.1191, 0.1191, 0.1191, 0.06483, 0.25, 0.25, 0.06483, 0.3809, 0.1191, 0.3809, 0.1191, 0.25, 0.06483, 0.104, 0.5959, 0.09354, 0.4965, 0.1001, 0.8302, 0.1101, 0.9042, 0.6748, 0.3477, 0.8916, 0.4104, 0.9046, 0.7661, 0.6867, 0.7194, 0.3563, 0.8539, 0.1565, 0.916, 0.1001, 0.8302, 0.3313, 0.7495, 0.1565, 0.916, 0.1613, 0.9743, 0.1101, 0.9042, 0.1001, 0.8302, 0.4087, 0.25, 0.3622, 0.1378, 0.3809, 0.1191, 0.4352, 0.25, 0.3622, 0.1378, 0.25, 0.09135, 0.25, 0.06483, 0.3809, 0.1191, 0.25, 0.09135, 0.1378, 0.1378, 0.1191, 0.1191, 0.25, 0.06483, 0.1378, 0.1378, 0.09135, 0.25, 0.06483, 0.25, 0.1191, 0.1191, 0.8426, 0.8665, 0.6565, 0.8311, 0.6867, 0.7194, 0.9046, 0.7661, 0.6565, 0.8311, 0.3563, 0.8539, 0.3313, 0.7495, 0.6867, 0.7194, 0.6175, 0.7595, 0.3791, 0.7791, 0.3563, 0.8539, 0.6565, 0.8311, 0.7673, 0.7899, 0.6175, 0.7595, 0.6565, 0.8311, 0.8426, 0.8665, 0.7361, 0.847, 0.7673, 0.7899, 0.8426, 0.8665, 0.7987, 0.9315, 0.5658, 0.8943, 0.7361, 0.847, 0.7987, 0.9315, 0.5872, 0.9839, 0.3594, 0.909, 0.5658, 0.8943, 0.5872, 0.9839, 0.3359, 1.0, 0.2171, 0.8856, 0.3594, 0.909, 0.3359, 1.0, 0.1613, 0.9743, 0.2165, 0.8333, 0.2171, 0.8856, 0.1613, 0.9743, 0.1565, 0.916, 0.3791, 0.7791, 0.2165, 0.8333, 0.1565, 0.916, 0.3563, 0.8539, 0.25, 0.3786, 0.3409, 0.3409, 0.3409, 0.3409, 0.25, 0.3786, 0.3409, 0.3409, 0.3786, 0.25, 0.3786, 0.25, 0.3409, 0.3409, 0.3786, 0.25, 0.3409, 0.1591, 0.3409, 0.1591, 0.3786, 0.25, 0.3409, 0.1591, 0.25, 0.1214, 0.25, 0.1214, 0.3409, 0.1591, 0.25, 0.1214, 0.1591, 0.1591, 0.1591, 0.1591, 0.25, 0.1214, 0.1591, 0.1591, 0.1214, 0.25, 0.1214, 0.25, 0.1591, 0.1591, 0.1214, 0.25, 0.1591, 0.3409, 0.1591, 0.3409, 0.1214, 0.25, 0.1591, 0.3409, 0.25, 0.3786, 0.25, 0.3786, 0.1591, 0.3409, 0.3409, 0.3409, 0.25, 0.3786, 0.1591, 0.3409, 0.1214, 0.25, 0.1591, 0.1591, 0.25, 0.1214, 0.3409, 0.1591, 0.3786, 0.25, 0.1214, 0.25, 0.1591, 0.1591, 0.1591, 0.1591, 0.1214, 0.25, 0.5658, 0.8943, 0.3594, 0.909, 0.3498, 0.5279, 0.5544, 0.5068, 0.3786, 0.25, 0.3409, 0.3409, 0.3409, 0.3409, 0.3786, 0.25, 0.1591, 0.3409, 0.1214, 0.25, 0.1214, 0.25, 0.1591, 0.3409, 0.7361, 0.847, 0.5658, 0.8943, 0.5544, 0.5068, 0.7226, 0.4393, 0.3594, 0.909, 0.2171, 0.8856, 0.2085, 0.4944, 0.3498, 0.5279, 0.3409, 0.3409, 0.25, 0.3786, 0.25, 0.3786, 0.3409, 0.3409])
me_cylinder_012.update()

# ---- objects
ob_camera = bpy.data.objects.new('Camera', cam_camera)
ob_basic_candle = bpy.data.objects.new('basic candle', me_cylinder_001)
ob_long_candle = bpy.data.objects.new('long candle', me_cylinder_002)
ob_wide_candle = bpy.data.objects.new('wide candle', me_cylinder_003)
ob_cylinder_001 = bpy.data.objects.new('Cylinder.001', me_cylinder_006)
ob_candle_holder = bpy.data.objects.new('candle holder', me_cylinder_010)
ob_candle_stand = bpy.data.objects.new('candle stand', me_cylinder_012)

# ---- transforms, parenting, visibility, modifiers, constraints
ob_camera.location = (7.359, -6.926, 4.958)
ob_camera.rotation_euler = (1.109, 0.0, 0.8149)
ob_camera.lock_rotations_4d = False
ob_camera.empty_display_type = 'ARROWS'
ob_camera.color = (0.0, 0.0, 0.0, 0.0)
ob_camera.display_type = 'WIRE'
ob_camera.lineart.crease_threshold = 0.0
ob_basic_candle.location = (0.0, 0.0, 0.0)
ob_basic_candle.scale = (1.0, 1.0, 1.994)
_m = ob_basic_candle.modifiers.new('Auto Smooth', 'NODES')
_m.node_group = ng_auto_smooth
_gi = [s.identifier for s in ng_auto_smooth.interface.items_tree if s.item_type == 'SOCKET' and s.in_out == 'INPUT']
_m[_gi[1]] = 0.5236  # Angle
ob_long_candle.location = (4.485, 0.5466, -0.1399)
ob_long_candle.scale = (1.379, 1.379, 1.994)
_m = ob_long_candle.modifiers.new('Auto Smooth', 'NODES')
_m.node_group = ng_auto_smooth
_gi = [s.identifier for s in ng_auto_smooth.interface.items_tree if s.item_type == 'SOCKET' and s.in_out == 'INPUT']
_m[_gi[1]] = 0.5236  # Angle
ob_wide_candle.location = (8.252, 1.205, 0.03019)
ob_wide_candle.scale = (1.939, 1.939, 1.348)
_m = ob_wide_candle.modifiers.new('Auto Smooth', 'NODES')
_m.node_group = ng_auto_smooth
_gi = [s.identifier for s in ng_auto_smooth.interface.items_tree if s.item_type == 'SOCKET' and s.in_out == 'INPUT']
_m[_gi[1]] = 0.5236  # Angle
ob_cylinder_001.parent = ob_candle_holder
ob_cylinder_001.matrix_parent_inverse = Matrix(((0.7449, -0.07688, -0.01412, 10.87), (0.06843, 0.576, 0.4739, 2.004), (-0.2837, -3.549, 4.354, -12.61), (-0.0, 0.0, -0.0, 1.0)))
ob_cylinder_001.location = (-12.56, 1.859e-18, 0.134)
ob_cylinder_001.scale = (1.845, 1.845, 0.2457)
_m = ob_cylinder_001.modifiers.new('Auto Smooth', 'NODES')
_m.node_group = ng_auto_smooth
_gi = [s.identifier for s in ng_auto_smooth.interface.items_tree if s.item_type == 'SOCKET' and s.in_out == 'INPUT']
_m[_gi[1]] = 0.5236  # Angle
ob_candle_holder.location = (-14.79, -1.958, 0.6206)
ob_candle_holder.rotation_euler = (0.6851, 0.01885, -0.1028)
ob_candle_holder.scale = (1.335, 1.335, 0.1778)
_m = ob_candle_holder.modifiers.new('SimpleDeform', 'SIMPLE_DEFORM')
_m.deform_method = 'BEND'
_m.factor = 0.257
_m.angle = 0.257
_m = ob_candle_holder.modifiers.new('Auto Smooth', 'NODES')
_m.node_group = ng_auto_smooth
_gi = [s.identifier for s in ng_auto_smooth.interface.items_tree if s.item_type == 'SOCKET' and s.in_out == 'INPUT']
_m[_gi[1]] = 0.5236  # Angle
ob_candle_stand.location = (-7.642, 1.833e-08, 3.667e-08)
ob_candle_stand.scale = (1.845, 1.845, 0.2457)
_m = ob_candle_stand.modifiers.new('Auto Smooth', 'NODES')
_m.node_group = ng_auto_smooth
_gi = [s.identifier for s in ng_auto_smooth.interface.items_tree if s.item_type == 'SOCKET' and s.in_out == 'INPUT']
_m[_gi[1]] = 0.5236  # Angle

# ---- collection membership
col_collection.objects.link(ob_camera)
col_collection.objects.link(ob_basic_candle)
col_collection.objects.link(ob_long_candle)
col_collection.objects.link(ob_wide_candle)
col_collection.objects.link(ob_cylinder_001)
col_collection.objects.link(ob_candle_holder)
col_collection.objects.link(ob_candle_stand)

# ---- scene / render settings (as saved in the file)
scene.camera = ob_camera
scene.frame_start = 1; scene.frame_end = 250; scene.frame_set(1)
scene.render.engine = 'BLENDER_EEVEE_NEXT'
scene.cycles.sampling_pattern = 'TABULATED_SOBOL'
scene.view_settings.view_transform = 'Filmic'
bpy.context.view_layer.update()

# ---- added for rendering (the .blend has no usable light): sun
light_auto_sun = bpy.data.lights.new('AutoSun', 'SUN')
light_auto_sun.energy = 3.0
light_auto_sun.angle = 0.0523599
ob_auto_sun = bpy.data.objects.new('AutoSun', light_auto_sun)
scene.collection.objects.link(ob_auto_sun)
ob_auto_sun.rotation_euler = (0.872665, 0.174533, 0.523599)
bpy.context.view_layer.update()
